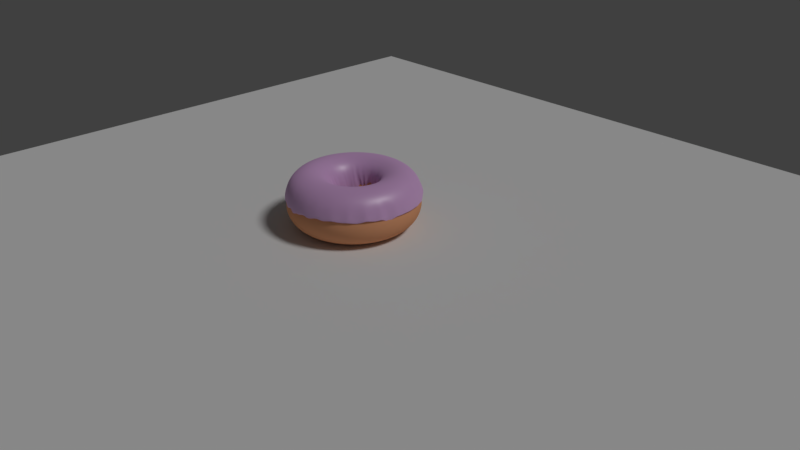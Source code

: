 # Source: drip-donut.blend  (saved by Blender 2.78.0; exported with 4.5.12 LTS)
import bpy
from mathutils import Matrix  # noqa: F401  (used for matrix-valued properties, if any)

bpy.ops.wm.read_factory_settings(use_empty=True)
scene = bpy.context.scene
scene.name = 'Scene'

# ---- collections
col_collection_1 = bpy.data.collections.new('Collection 1'); scene.collection.children.link(col_collection_1)

# ---- materials (node trees are filled in below, after node groups)
mat_material_002 = bpy.data.materials.new('Material.002')
mat_material_002.alpha_threshold = 0.0
mat_material_002.roughness = 0.5
mat_material_001 = bpy.data.materials.new('Material.001')
mat_material_001.alpha_threshold = 0.0
mat_material_001.roughness = 0.5

# ---- material node trees
mat_material_002.use_nodes = True; mat_material_002.node_tree.nodes.clear()
_N = mat_material_002.node_tree.nodes; _L = mat_material_002.node_tree.links
n0 = _N.new('ShaderNodeBsdfDiffuse'); n0.name = 'Diffuse BSDF'; n0.location = (11, 224)
n0.inputs[0].default_value = (0.7672, 0.457, 0.8, 1.0)
n0.inputs[1].default_value = 0.3083
n1 = _N.new('ShaderNodeBsdfAnisotropic'); n1.name = 'Glossy BSDF'; n1.location = (15, 419)
n1.distribution = 'GGX'
n1.inputs[1].default_value = 0.4472
n2 = _N.new('ShaderNodeOutputMaterial'); n2.name = 'Material Output'; n2.location = (471, 318)
n3 = _N.new('ShaderNodeMixShader'); n3.name = 'Mix Shader'; n3.location = (251, 351)
n3.inputs[0].default_value = 0.9
_L.new(n3.outputs[0], n2.inputs[0])
_L.new(n0.outputs[0], n3.inputs[2])
_L.new(n1.outputs[0], n3.inputs[1])
n2.is_active_output = True
mat_material_001.use_nodes = True; mat_material_001.node_tree.nodes.clear()
_N = mat_material_001.node_tree.nodes; _L = mat_material_001.node_tree.links
n0 = _N.new('ShaderNodeOutputMaterial'); n0.name = 'Material Output'; n0.location = (300, 300)
n1 = _N.new('ShaderNodeBsdfDiffuse'); n1.name = 'Diffuse BSDF'; n1.location = (10, 300)
n1.inputs[0].default_value = (0.8, 0.3661, 0.19, 1.0)
_L.new(n1.outputs[0], n0.inputs[0])
n0.is_active_output = True

# ---- world
world_world = bpy.data.worlds.new('World'); scene.world = world_world
world_world.color = (0.05088, 0.05088, 0.05088)
world_world.use_sun_shadow = False
world_world.sun_shadow_jitter_overblur = 0.0
world_world.cycles.sampling_method = 'MANUAL'

# ---- cameras
cam_camera = bpy.data.cameras.new('Camera')
cam_camera.clip_end = 100.0
cam_camera.lens = 35.0
cam_camera.sensor_width = 32.0
cam_camera.sensor_height = 18.0
cam_camera.ortho_scale = 7.314
cam_camera.dof.focus_distance = 0.0

# ---- lights
light_lamp = bpy.data.lights.new('Lamp', 'SUN')
light_lamp.transmission_factor = 0.0
light_lamp.cutoff_distance = 30.0
light_lamp.angle = 0.2033
light_lamp.energy = 1.0
light_lamp.shadow_buffer_clip_start = 1.001
light_lamp.shadow_soft_size = 0.102
light_lamp.shadow_cascade_max_distance = 1000.0

# ---- meshes
me_torus_005 = bpy.data.meshes.new('Torus.005')
me_torus_005.from_pydata([(2.769, 0.4979, 0.2807), (2.734, 0.4828, 0.4857), (2.61, 0.4828, 0.6101), (2.44, 0.4828, 0.6557), (2.27, 0.4828, 0.6101), (2.145, 0.4828, 0.4857), (2.125, 0.5474, 0.235), (2.773, 0.5739, 0.2911), (2.731, 0.5537, 0.4857), (2.607, 0.544, 0.6101), (2.438, 0.5306, 0.6557), (2.268, 0.5173, 0.6101), (2.144, 0.5075, 0.4857), (2.114, 0.5523, 0.2101), (2.763, 0.6499, 0.2855), (2.723, 0.6243, 0.4857), (2.6, 0.6048, 0.6101), (2.432, 0.5782, 0.6557), (2.264, 0.5516, 0.6101), (2.141, 0.5321, 0.4857), (2.103, 0.5667, 0.2807), (2.75, 0.7229, 0.2848), (2.709, 0.6939, 0.4857), (2.588, 0.6649, 0.6101), (2.423, 0.6252, 0.6557), (2.257, 0.5855, 0.6101), (2.136, 0.5564, 0.4857), (2.103, 0.5998, 0.2136), (2.731, 0.7933, 0.2879), (2.69, 0.7623, 0.4857), (2.571, 0.7238, 0.6101), (2.41, 0.6713, 0.6557), (2.248, 0.6187, 0.6101), (2.13, 0.5803, 0.4857), (2.111, 0.638, 0.1937), (2.705, 0.8688, 0.2764), (2.665, 0.8289, 0.4857), (2.55, 0.7813, 0.6101), (2.393, 0.7162, 0.6557), (2.236, 0.6511, 0.6101), (2.121, 0.6035, 0.4857), (2.094, 0.6277, 0.2269), (2.671, 0.9282, 0.2827), (2.635, 0.8934, 0.4857), (2.525, 0.8369, 0.6101), (2.373, 0.7597, 0.6557), (2.222, 0.6825, 0.6101), (2.111, 0.626, 0.4857), (2.093, 0.6711, 0.2002), (2.641, 0.9986, 0.2792), (2.601, 0.9553, 0.4857), (2.495, 0.8903, 0.6101), (2.35, 0.8015, 0.6557), (2.205, 0.7127, 0.6101), (2.099, 0.6476, 0.4857), (2.063, 0.6343, 0.2712), (2.596, 1.056, 0.2728), (2.561, 1.014, 0.4857), (2.461, 0.9412, 0.6101), (2.323, 0.8413, 0.6557), (2.186, 0.7414, 0.6101), (2.085, 0.6682, 0.4857), (2.052, 0.6633, 0.2736), (2.552, 1.108, 0.2979), (2.517, 1.07, 0.4857), (2.423, 0.9893, 0.6101), (2.293, 0.8789, 0.6557), (2.164, 0.7685, 0.6101), (2.07, 0.6877, 0.4857), (2.068, 0.748, 0.2301), (2.498, 1.163, 0.2728), (2.469, 1.122, 0.4857), (2.381, 1.034, 0.6101), (2.261, 0.9141, 0.6557), (2.141, 0.7939, 0.6101), (2.053, 0.7059, 0.4857), (2.045, 0.7435, 0.2387), (2.453, 1.224, 0.2998), (2.417, 1.171, 0.4857), (2.336, 1.076, 0.6101), (2.226, 0.9466, 0.6557), (2.115, 0.8173, 0.6101), (2.034, 0.7227, 0.4857), (2.037, 0.7654, 0.205), (2.392, 1.265, 0.269), (2.361, 1.214, 0.4857), (2.288, 1.114, 0.6101), (2.188, 0.9763, 0.6557), (2.088, 0.8387, 0.6101), (2.015, 0.738, 0.4857), (2.019, 0.7773, 0.1935), (2.326, 1.297, 0.298), (2.302, 1.254, 0.4857), (2.237, 1.148, 0.6101), (2.148, 1.003, 0.6557), (2.059, 0.8579, 0.6101), (1.994, 0.7518, 0.4857), (1.976, 0.739, 0.2581), (2.271, 1.359, 0.2701), (2.24, 1.289, 0.4857), (2.184, 1.178, 0.6101), (2.106, 1.026, 0.6557), (2.029, 0.8748, 0.6101), (1.973, 0.7639, 0.4857), (1.965, 0.7576, 0.2404), (2.194, 1.364, 0.2896), (2.176, 1.318, 0.4857), (2.128, 1.203, 0.6101), (2.063, 1.046, 0.6557), (1.998, 0.8893, 0.6101), (1.95, 0.7743, 0.4857), (1.952, 0.7756, 0.2346), (2.131, 1.418, 0.2674), (2.109, 1.343, 0.4857), (2.071, 1.225, 0.6101), (2.018, 1.063, 0.6557), (1.966, 0.9012, 0.6101), (1.927, 0.7829, 0.4857), (1.938, 0.7966, 0.2216), (2.053, 1.419, 0.2932), (2.041, 1.362, 0.4857), (2.012, 1.241, 0.6101), (1.972, 1.076, 0.6557), (1.932, 0.9106, 0.6101), (1.903, 0.7896, 0.4857), (1.933, 0.8502, 0.2577), (1.984, 1.452, 0.2371), (1.971, 1.376, 0.4857), (1.952, 1.253, 0.6101), (1.925, 1.085, 0.6557), (1.898, 0.9173, 0.6101), (1.879, 0.7944, 0.4857), (1.886, 0.7864, 0.2201), (1.912, 1.459, 0.2101), (1.901, 1.384, 0.4857), (1.891, 1.26, 0.6101), (1.877, 1.091, 0.6557), (1.864, 0.9214, 0.6101), (1.854, 0.7973, 0.4857), (1.889, 0.8241, 0.2147), (1.834, 1.437, 0.2827), (1.83, 1.387, 0.4857), (1.83, 1.263, 0.6101), (1.83, 1.093, 0.6557), (1.83, 0.9228, 0.6101), (1.83, 0.7983, 0.4857), (1.852, 0.7954, 0.1799), (1.769, 1.438, 0.2574), (1.759, 1.384, 0.4857), (1.768, 1.26, 0.6101), (1.782, 1.091, 0.6557), (1.795, 0.9214, 0.6101), (1.805, 0.7973, 0.4857), (1.833, 0.8097, 0.1514), (1.699, 1.412, 0.2679), (1.688, 1.376, 0.4857), (1.708, 1.253, 0.6101), (1.734, 1.085, 0.6557), (1.761, 0.9173, 0.6101), (1.78, 0.7944, 0.4857), (1.835, 0.8376, 0.1761), (1.624, 1.425, 0.2262), (1.618, 1.362, 0.4857), (1.647, 1.241, 0.6101), (1.687, 1.076, 0.6557), (1.727, 0.9106, 0.6101), (1.756, 0.7896, 0.4857), (1.798, 0.8224, 0.2027), (1.547, 1.415, 0.2883), (1.55, 1.343, 0.4857), (1.589, 1.225, 0.6101), (1.641, 1.063, 0.6557), (1.694, 0.9012, 0.6101), (1.732, 0.7829, 0.4857), (1.788, 0.822, 0.2487), (1.489, 1.363, 0.2347), (1.483, 1.318, 0.4857), (1.531, 1.203, 0.6101), (1.596, 1.046, 0.6557), (1.661, 0.8893, 0.6101), (1.709, 0.7743, 0.4857), (1.738, 0.7553, 0.1792), (1.406, 1.357, 0.2684), (1.419, 1.289, 0.4857), (1.475, 1.178, 0.6101), (1.553, 1.026, 0.6557), (1.63, 0.8748, 0.6101), (1.686, 0.7639, 0.4857), (1.74, 0.792, 0.2493), (1.346, 1.29, 0.2541), (1.357, 1.254, 0.4857), (1.422, 1.148, 0.6101), (1.511, 1.003, 0.6557), (1.6, 0.8579, 0.6101), (1.665, 0.7518, 0.4857), (1.723, 0.7756, 0.2013), (1.275, 1.258, 0.281), (1.298, 1.214, 0.4857), (1.371, 1.114, 0.6101), (1.471, 0.9763, 0.6557), (1.571, 0.8387, 0.6101), (1.644, 0.738, 0.4857), (1.696, 0.7475, 0.2424), (1.242, 1.184, 0.2073), (1.242, 1.171, 0.4857), (1.323, 1.076, 0.6101), (1.433, 0.9466, 0.6557), (1.544, 0.8173, 0.6101), (1.625, 0.7227, 0.4857), (1.688, 0.759, 0.2508), (1.167, 1.149, 0.2565), (1.19, 1.122, 0.4857), (1.278, 1.034, 0.6101), (1.398, 0.9141, 0.6557), (1.518, 0.7939, 0.6101), (1.606, 0.7059, 0.4857), (1.675, 0.755, 0.1544), (1.131, 1.081, 0.213), (1.142, 1.07, 0.4857), (1.236, 0.9893, 0.6101), (1.366, 0.8789, 0.6557), (1.495, 0.7685, 0.6101), (1.59, 0.6877, 0.4857), (1.638, 0.6825, 0.2699), (1.064, 1.041, 0.279), (1.098, 1.014, 0.4857), (1.199, 0.9412, 0.6101), (1.336, 0.8413, 0.6557), (1.474, 0.7414, 0.6101), (1.574, 0.6682, 0.4857), (1.632, 0.6769, 0.2386), (1.029, 0.9727, 0.243), (1.058, 0.9553, 0.4857), (1.165, 0.8903, 0.6101), (1.309, 0.8015, 0.6557), (1.454, 0.7127, 0.6101), (1.561, 0.6476, 0.4857), (1.611, 0.6269, 0.216), (0.9819, 0.9044, 0.222), (1.024, 0.8934, 0.4857), (1.135, 0.8369, 0.6101), (1.286, 0.7597, 0.6557), (1.438, 0.6825, 0.6101), (1.548, 0.626, 0.4857), (1.622, 0.6587, 0.2289), (0.9427, 0.8473, 0.2515), (0.994, 0.8289, 0.4857), (1.109, 0.7813, 0.6101), (1.266, 0.7162, 0.6557), (1.423, 0.6511, 0.6101), (1.538, 0.6035, 0.4857), (1.598, 0.6151, 0.2138), (0.9223, 0.7765, 0.2761), (0.9694, 0.7623, 0.4857), (1.088, 0.7238, 0.6101), (1.249, 0.6713, 0.6557), (1.411, 0.6187, 0.6101), (1.529, 0.5803, 0.4857), (1.587, 0.598, 0.25), (0.9084, 0.6927, 0.2524), (0.9501, 0.6939, 0.4857), (1.071, 0.6649, 0.6101), (1.236, 0.6252, 0.6557), (1.402, 0.5855, 0.6101), (1.523, 0.5564, 0.4857), (1.582, 0.5719, 0.2152), (0.8717, 0.6182, 0.2199), (0.9362, 0.6243, 0.4857), (1.059, 0.6048, 0.6101), (1.227, 0.5782, 0.6557), (1.395, 0.5516, 0.6101), (1.518, 0.5321, 0.4857), (1.59, 0.5761, 0.2111), (0.8796, 0.5432, 0.2593), (0.9279, 0.5537, 0.4857), (1.052, 0.544, 0.6101), (1.221, 0.5306, 0.6557), (1.391, 0.5173, 0.6101), (1.515, 0.5075, 0.4857), (1.575, 0.5285, 0.2436), (0.8759, 0.4751, 0.2859), (0.9251, 0.4828, 0.4857), (1.05, 0.4828, 0.6101), (1.22, 0.4828, 0.6557), (1.39, 0.4828, 0.6101), (1.514, 0.4828, 0.4857), (1.568, 0.4946, 0.2411), (0.884, 0.395, 0.2851), (0.9279, 0.4118, 0.4857), (1.052, 0.4216, 0.6101), (1.221, 0.4349, 0.6557), (1.391, 0.4482, 0.6101), (1.515, 0.458, 0.4857), (1.565, 0.4623, 0.2311), (0.8828, 0.3249, 0.2736), (0.9362, 0.3413, 0.4857), (1.059, 0.3607, 0.6101), (1.227, 0.3873, 0.6557), (1.395, 0.4139, 0.6101), (1.518, 0.4334, 0.4857), (1.577, 0.4674, 0.2111), (0.9048, 0.2515, 0.2982), (0.9501, 0.2716, 0.4857), (1.071, 0.3007, 0.6101), (1.236, 0.3404, 0.6557), (1.402, 0.38, 0.6101), (1.523, 0.4091, 0.4857), (1.569, 0.431, 0.2641), (0.9224, 0.1797, 0.2912), (0.9694, 0.2033, 0.4857), (1.088, 0.2417, 0.6101), (1.249, 0.2943, 0.6557), (1.411, 0.3468, 0.6101), (1.529, 0.3853, 0.4857), (1.576, 0.4037, 0.2162), (0.9425, 0.1032, 0.2655), (0.994, 0.1366, 0.4857), (1.109, 0.1843, 0.6101), (1.266, 0.2493, 0.6557), (1.423, 0.3144, 0.6101), (1.538, 0.362, 0.4857), (1.596, 0.4052, 0.2412), (0.9785, 0.03592, 0.2755), (1.024, 0.07215, 0.4857), (1.135, 0.1287, 0.6101), (1.286, 0.2058, 0.6557), (1.438, 0.283, 0.6101), (1.548, 0.3395, 0.4857), (1.596, 0.3696, 0.2374), (1.016, -0.01756, 0.2993), (1.058, 0.01019, 0.4857), (1.165, 0.07521, 0.6101), (1.309, 0.164, 0.6557), (1.454, 0.2529, 0.6101), (1.561, 0.3179, 0.4857), (1.61, 0.3656, 0.2064), (1.054, -0.08472, 0.2775), (1.098, -0.04886, 0.4857), (1.199, 0.02429, 0.6101), (1.336, 0.1242, 0.6557), (1.474, 0.2241, 0.6101), (1.574, 0.2973, 0.4857), (1.629, 0.371, 0.2338), (1.105, -0.1471, 0.284), (1.142, -0.1046, 0.4857), (1.236, -0.02381, 0.6101), (1.366, 0.0866, 0.6557), (1.495, 0.197, 0.6101), (1.59, 0.2778, 0.4857), (1.631, 0.3251, 0.2667), (1.155, -0.199, 0.2861), (1.19, -0.1568, 0.4857), (1.278, -0.06878, 0.6101), (1.398, 0.05143, 0.6557), (1.518, 0.1716, 0.6101), (1.606, 0.2596, 0.4857), (1.648, 0.31, 0.2599), (1.212, -0.2518, 0.2847), (1.242, -0.205, 0.4857), (1.323, -0.1104, 0.6101), (1.433, 0.01892, 0.6557), (1.544, 0.1482, 0.6101), (1.625, 0.2428, 0.4857), (1.669, 0.3141, 0.2235), (1.271, -0.2922, 0.3046), (1.298, -0.249, 0.4857), (1.371, -0.1483, 0.6101), (1.471, -0.01074, 0.6557), (1.571, 0.1268, 0.6101), (1.644, 0.2275, 0.4857), (1.682, 0.2913, 0.2516), (1.333, -0.343, 0.2681), (1.357, -0.2884, 0.4857), (1.422, -0.1823, 0.6101), (1.511, -0.03735, 0.6557), (1.6, 0.1076, 0.6101), (1.665, 0.2137, 0.4857), (1.7, 0.2722, 0.2388), (1.399, -0.3689, 0.3069), (1.419, -0.3231, 0.4857), (1.475, -0.2122, 0.6101), (1.553, -0.06075, 0.6557), (1.63, 0.09072, 0.6101), (1.686, 0.2016, 0.4857), (1.721, 0.2731, 0.2388), (1.465, -0.4103, 0.2674), (1.483, -0.3528, 0.4857), (1.531, -0.2379, 0.6101), (1.596, -0.0808, 0.6557), (1.661, 0.07626, 0.6101), (1.709, 0.1912, 0.4857), (1.728, 0.2368, 0.2668), (1.535, -0.438, 0.2627), (1.55, -0.3774, 0.4857), (1.589, -0.2591, 0.6101), (1.641, -0.09738, 0.6557), (1.694, 0.0643, 0.6101), (1.732, 0.1827, 0.4857), (1.755, 0.2445, 0.2831), (1.608, -0.4453, 0.3044), (1.618, -0.3967, 0.4857), (1.647, -0.2757, 0.6101), (1.687, -0.1104, 0.6557), (1.727, 0.05492, 0.6101), (1.756, 0.1759, 0.4857), (1.77, 0.2242, 0.2719), (1.679, -0.4784, 0.2382), (1.688, -0.4106, 0.4857), (1.708, -0.2876, 0.6101), (1.734, -0.1197, 0.6557), (1.761, 0.04818, 0.6101), (1.78, 0.1711, 0.4857), (1.803, 0.2471, 0.2423), (1.754, -0.4746, 0.2805), (1.759, -0.4189, 0.4857), (1.768, -0.2948, 0.6101), (1.782, -0.1254, 0.6557), (1.795, 0.04412, 0.6101), (1.805, 0.1682, 0.4857), (1.816, 0.2302, 0.2512), (1.829, -0.4784, 0.2778), (1.83, -0.4217, 0.4857), (1.83, -0.2972, 0.6101), (1.83, -0.1272, 0.6557), (1.83, 0.04276, 0.6101), (1.83, 0.1672, 0.4857), (1.842, 0.2461, 0.2723), (1.904, -0.4666, 0.308), (1.901, -0.4189, 0.4857), (1.891, -0.2948, 0.6101), (1.877, -0.1254, 0.6557), (1.864, 0.04412, 0.6101), (1.854, 0.1682, 0.4857), (1.866, 0.2553, 0.2453), (1.977, -0.4666, 0.2781), (1.971, -0.4106, 0.4857), (1.952, -0.2876, 0.6101), (1.925, -0.1197, 0.6557), (1.898, 0.04818, 0.6101), (1.879, 0.1711, 0.4857), (1.893, 0.2644, 0.2197), (2.051, -0.4475, 0.2934), (2.041, -0.3967, 0.4857), (2.012, -0.2757, 0.6101), (1.972, -0.1104, 0.6557), (1.932, 0.05492, 0.6101), (1.903, 0.1759, 0.4857), (1.893, 0.2193, 0.2753), (2.123, -0.4207, 0.3157), (2.109, -0.3774, 0.4857), (2.071, -0.2591, 0.6101), (2.018, -0.09738, 0.6557), (1.966, 0.0643, 0.6101), (1.927, 0.1827, 0.4857), (1.92, 0.2505, 0.2734), (2.191, -0.3986, 0.2913), (2.176, -0.3528, 0.4857), (2.128, -0.2379, 0.6101), (2.063, -0.0808, 0.6557), (1.998, 0.07626, 0.6101), (1.95, 0.1912, 0.4857), (1.936, 0.2388, 0.2704), (2.259, -0.3661, 0.3001), (2.24, -0.3231, 0.4857), (2.184, -0.2122, 0.6101), (2.106, -0.06075, 0.6557), (2.029, 0.09072, 0.6101), (1.973, 0.2016, 0.4857), (1.954, 0.2561, 0.28), (2.326, -0.3278, 0.3126), (2.302, -0.2884, 0.4857), (2.237, -0.1823, 0.6101), (2.148, -0.03735, 0.6557), (2.059, 0.1076, 0.6101), (1.994, 0.2137, 0.4857), (1.974, 0.2736, 0.2468), (2.382, -0.2803, 0.2937), (2.361, -0.249, 0.4857), (2.288, -0.1483, 0.6101), (2.188, -0.01074, 0.6557), (2.088, 0.1268, 0.6101), (2.015, 0.2275, 0.4857), (1.995, 0.2826, 0.282), (2.438, -0.2308, 0.2904), (2.417, -0.205, 0.4857), (2.336, -0.1104, 0.6101), (2.226, 0.01892, 0.6557), (2.115, 0.1482, 0.6101), (2.034, 0.2428, 0.4857), (2.008, 0.3034, 0.2845), (2.497, -0.1874, 0.2946), (2.469, -0.1568, 0.4857), (2.381, -0.06878, 0.6101), (2.261, 0.05143, 0.6557), (2.141, 0.1716, 0.6101), (2.053, 0.2596, 0.4857), (2.021, 0.2928, 0.2853), (2.539, -0.1212, 0.2769), (2.517, -0.1046, 0.4857), (2.423, -0.02381, 0.6101), (2.293, 0.0866, 0.6557), (2.164, 0.197, 0.6101), (2.07, 0.2778, 0.4857), (2.049, 0.365, 0.2664), (2.587, -0.06374, 0.2832), (2.561, -0.04886, 0.4857), (2.461, 0.02429, 0.6101), (2.323, 0.1242, 0.6557), (2.186, 0.2241, 0.6101), (2.085, 0.2973, 0.4857), (2.068, 0.3741, 0.2699), (2.639, -0.01286, 0.3136), (2.601, 0.01019, 0.4857), (2.495, 0.07521, 0.6101), (2.35, 0.164, 0.6557), (2.205, 0.2529, 0.6101), (2.099, 0.3179, 0.4857), (2.063, 0.3606, 0.2423), (2.67, 0.0573, 0.2999), (2.635, 0.07215, 0.4857), (2.525, 0.1287, 0.6101), (2.373, 0.2058, 0.6557), (2.222, 0.283, 0.6101), (2.111, 0.3395, 0.4857), (2.085, 0.3999, 0.2685), (2.697, 0.1304, 0.2854), (2.665, 0.1366, 0.4857), (2.55, 0.1843, 0.6101), (2.393, 0.2493, 0.6557), (2.236, 0.3144, 0.6101), (2.121, 0.362, 0.4857), (2.092, 0.4329, 0.2374), (2.731, 0.1919, 0.3085), (2.69, 0.2033, 0.4857), (2.571, 0.2417, 0.6101), (2.41, 0.2943, 0.6557), (2.248, 0.3468, 0.6101), (2.13, 0.3853, 0.4857), (2.106, 0.4612, 0.2088), (2.726, 0.2901, 0.237), (2.709, 0.2716, 0.4857), (2.588, 0.3007, 0.6101), (2.423, 0.3404, 0.6557), (2.257, 0.38, 0.6101), (2.136, 0.4091, 0.4857), (2.099, 0.4522, 0.2623), (2.75, 0.3569, 0.26), (2.723, 0.3413, 0.4857), (2.6, 0.3607, 0.6101), (2.432, 0.3873, 0.6557), (2.264, 0.4139, 0.6101), (2.141, 0.4334, 0.4857), (2.12, 0.5064, 0.2745), (2.771, 0.4214, 0.292), (2.731, 0.4118, 0.4857), (2.607, 0.4216, 0.6101), (2.438, 0.4349, 0.6557), (2.268, 0.4482, 0.6101), (2.144, 0.458, 0.4857), (2.096, 0.4838, 0.2694)], [], [(0, 7, 8, 1), (1, 8, 9, 2), (2, 9, 10, 3), (3, 10, 11, 4), (4, 11, 12, 5), (5, 12, 13, 6), (7, 14, 15, 8), (8, 15, 16, 9), (9, 16, 17, 10), (10, 17, 18, 11), (11, 18, 19, 12), (12, 19, 20, 13), (14, 21, 22, 15), (15, 22, 23, 16), (16, 23, 24, 17), (17, 24, 25, 18), (18, 25, 26, 19), (19, 26, 27, 20), (21, 28, 29, 22), (22, 29, 30, 23), (23, 30, 31, 24), (24, 31, 32, 25), (25, 32, 33, 26), (26, 33, 34, 27), (28, 35, 36, 29), (29, 36, 37, 30), (30, 37, 38, 31), (31, 38, 39, 32), (32, 39, 40, 33), (33, 40, 41, 34), (35, 42, 43, 36), (36, 43, 44, 37), (37, 44, 45, 38), (38, 45, 46, 39), (39, 46, 47, 40), (40, 47, 48, 41), (42, 49, 50, 43), (43, 50, 51, 44), (44, 51, 52, 45), (45, 52, 53, 46), (46, 53, 54, 47), (47, 54, 55, 48), (49, 56, 57, 50), (50, 57, 58, 51), (51, 58, 59, 52), (52, 59, 60, 53), (53, 60, 61, 54), (54, 61, 62, 55), (56, 63, 64, 57), (57, 64, 65, 58), (58, 65, 66, 59), (59, 66, 67, 60), (60, 67, 68, 61), (61, 68, 69, 62), (63, 70, 71, 64), (64, 71, 72, 65), (65, 72, 73, 66), (66, 73, 74, 67), (67, 74, 75, 68), (68, 75, 76, 69), (70, 77, 78, 71), (71, 78, 79, 72), (72, 79, 80, 73), (73, 80, 81, 74), (74, 81, 82, 75), (75, 82, 83, 76), (77, 84, 85, 78), (78, 85, 86, 79), (79, 86, 87, 80), (80, 87, 88, 81), (81, 88, 89, 82), (82, 89, 90, 83), (84, 91, 92, 85), (85, 92, 93, 86), (86, 93, 94, 87), (87, 94, 95, 88), (88, 95, 96, 89), (89, 96, 97, 90), (91, 98, 99, 92), (92, 99, 100, 93), (93, 100, 101, 94), (94, 101, 102, 95), (95, 102, 103, 96), (96, 103, 104, 97), (98, 105, 106, 99), (99, 106, 107, 100), (100, 107, 108, 101), (101, 108, 109, 102), (102, 109, 110, 103), (103, 110, 111, 104), (105, 112, 113, 106), (106, 113, 114, 107), (107, 114, 115, 108), (108, 115, 116, 109), (109, 116, 117, 110), (110, 117, 118, 111), (112, 119, 120, 113), (113, 120, 121, 114), (114, 121, 122, 115), (115, 122, 123, 116), (116, 123, 124, 117), (117, 124, 125, 118), (119, 126, 127, 120), (120, 127, 128, 121), (121, 128, 129, 122), (122, 129, 130, 123), (123, 130, 131, 124), (124, 131, 132, 125), (126, 133, 134, 127), (127, 134, 135, 128), (128, 135, 136, 129), (129, 136, 137, 130), (130, 137, 138, 131), (131, 138, 139, 132), (133, 140, 141, 134), (134, 141, 142, 135), (135, 142, 143, 136), (136, 143, 144, 137), (137, 144, 145, 138), (138, 145, 146, 139), (140, 147, 148, 141), (141, 148, 149, 142), (142, 149, 150, 143), (143, 150, 151, 144), (144, 151, 152, 145), (145, 152, 153, 146), (147, 154, 155, 148), (148, 155, 156, 149), (149, 156, 157, 150), (150, 157, 158, 151), (151, 158, 159, 152), (152, 159, 160, 153), (154, 161, 162, 155), (155, 162, 163, 156), (156, 163, 164, 157), (157, 164, 165, 158), (158, 165, 166, 159), (159, 166, 167, 160), (161, 168, 169, 162), (162, 169, 170, 163), (163, 170, 171, 164), (164, 171, 172, 165), (165, 172, 173, 166), (166, 173, 174, 167), (168, 175, 176, 169), (169, 176, 177, 170), (170, 177, 178, 171), (171, 178, 179, 172), (172, 179, 180, 173), (173, 180, 181, 174), (175, 182, 183, 176), (176, 183, 184, 177), (177, 184, 185, 178), (178, 185, 186, 179), (179, 186, 187, 180), (180, 187, 188, 181), (182, 189, 190, 183), (183, 190, 191, 184), (184, 191, 192, 185), (185, 192, 193, 186), (186, 193, 194, 187), (187, 194, 195, 188), (189, 196, 197, 190), (190, 197, 198, 191), (191, 198, 199, 192), (192, 199, 200, 193), (193, 200, 201, 194), (194, 201, 202, 195), (196, 203, 204, 197), (197, 204, 205, 198), (198, 205, 206, 199), (199, 206, 207, 200), (200, 207, 208, 201), (201, 208, 209, 202), (203, 210, 211, 204), (204, 211, 212, 205), (205, 212, 213, 206), (206, 213, 214, 207), (207, 214, 215, 208), (208, 215, 216, 209), (210, 217, 218, 211), (211, 218, 219, 212), (212, 219, 220, 213), (213, 220, 221, 214), (214, 221, 222, 215), (215, 222, 223, 216), (217, 224, 225, 218), (218, 225, 226, 219), (219, 226, 227, 220), (220, 227, 228, 221), (221, 228, 229, 222), (222, 229, 230, 223), (224, 231, 232, 225), (225, 232, 233, 226), (226, 233, 234, 227), (227, 234, 235, 228), (228, 235, 236, 229), (229, 236, 237, 230), (231, 238, 239, 232), (232, 239, 240, 233), (233, 240, 241, 234), (234, 241, 242, 235), (235, 242, 243, 236), (236, 243, 244, 237), (238, 245, 246, 239), (239, 246, 247, 240), (240, 247, 248, 241), (241, 248, 249, 242), (242, 249, 250, 243), (243, 250, 251, 244), (245, 252, 253, 246), (246, 253, 254, 247), (247, 254, 255, 248), (248, 255, 256, 249), (249, 256, 257, 250), (250, 257, 258, 251), (252, 259, 260, 253), (253, 260, 261, 254), (254, 261, 262, 255), (255, 262, 263, 256), (256, 263, 264, 257), (257, 264, 265, 258), (259, 266, 267, 260), (260, 267, 268, 261), (261, 268, 269, 262), (262, 269, 270, 263), (263, 270, 271, 264), (264, 271, 272, 265), (266, 273, 274, 267), (267, 274, 275, 268), (268, 275, 276, 269), (269, 276, 277, 270), (270, 277, 278, 271), (271, 278, 279, 272), (273, 280, 281, 274), (274, 281, 282, 275), (275, 282, 283, 276), (276, 283, 284, 277), (277, 284, 285, 278), (278, 285, 286, 279), (280, 287, 288, 281), (281, 288, 289, 282), (282, 289, 290, 283), (283, 290, 291, 284), (284, 291, 292, 285), (285, 292, 293, 286), (287, 294, 295, 288), (288, 295, 296, 289), (289, 296, 297, 290), (290, 297, 298, 291), (291, 298, 299, 292), (292, 299, 300, 293), (294, 301, 302, 295), (295, 302, 303, 296), (296, 303, 304, 297), (297, 304, 305, 298), (298, 305, 306, 299), (299, 306, 307, 300), (301, 308, 309, 302), (302, 309, 310, 303), (303, 310, 311, 304), (304, 311, 312, 305), (305, 312, 313, 306), (306, 313, 314, 307), (308, 315, 316, 309), (309, 316, 317, 310), (310, 317, 318, 311), (311, 318, 319, 312), (312, 319, 320, 313), (313, 320, 321, 314), (315, 322, 323, 316), (316, 323, 324, 317), (317, 324, 325, 318), (318, 325, 326, 319), (319, 326, 327, 320), (320, 327, 328, 321), (322, 329, 330, 323), (323, 330, 331, 324), (324, 331, 332, 325), (325, 332, 333, 326), (326, 333, 334, 327), (327, 334, 335, 328), (329, 336, 337, 330), (330, 337, 338, 331), (331, 338, 339, 332), (332, 339, 340, 333), (333, 340, 341, 334), (334, 341, 342, 335), (336, 343, 344, 337), (337, 344, 345, 338), (338, 345, 346, 339), (339, 346, 347, 340), (340, 347, 348, 341), (341, 348, 349, 342), (343, 350, 351, 344), (344, 351, 352, 345), (345, 352, 353, 346), (346, 353, 354, 347), (347, 354, 355, 348), (348, 355, 356, 349), (350, 357, 358, 351), (351, 358, 359, 352), (352, 359, 360, 353), (353, 360, 361, 354), (354, 361, 362, 355), (355, 362, 363, 356), (357, 364, 365, 358), (358, 365, 366, 359), (359, 366, 367, 360), (360, 367, 368, 361), (361, 368, 369, 362), (362, 369, 370, 363), (364, 371, 372, 365), (365, 372, 373, 366), (366, 373, 374, 367), (367, 374, 375, 368), (368, 375, 376, 369), (369, 376, 377, 370), (371, 378, 379, 372), (372, 379, 380, 373), (373, 380, 381, 374), (374, 381, 382, 375), (375, 382, 383, 376), (376, 383, 384, 377), (378, 385, 386, 379), (379, 386, 387, 380), (380, 387, 388, 381), (381, 388, 389, 382), (382, 389, 390, 383), (383, 390, 391, 384), (385, 392, 393, 386), (386, 393, 394, 387), (387, 394, 395, 388), (388, 395, 396, 389), (389, 396, 397, 390), (390, 397, 398, 391), (392, 399, 400, 393), (393, 400, 401, 394), (394, 401, 402, 395), (395, 402, 403, 396), (396, 403, 404, 397), (397, 404, 405, 398), (399, 406, 407, 400), (400, 407, 408, 401), (401, 408, 409, 402), (402, 409, 410, 403), (403, 410, 411, 404), (404, 411, 412, 405), (406, 413, 414, 407), (407, 414, 415, 408), (408, 415, 416, 409), (409, 416, 417, 410), (410, 417, 418, 411), (411, 418, 419, 412), (413, 420, 421, 414), (414, 421, 422, 415), (415, 422, 423, 416), (416, 423, 424, 417), (417, 424, 425, 418), (418, 425, 426, 419), (420, 427, 428, 421), (421, 428, 429, 422), (422, 429, 430, 423), (423, 430, 431, 424), (424, 431, 432, 425), (425, 432, 433, 426), (427, 434, 435, 428), (428, 435, 436, 429), (429, 436, 437, 430), (430, 437, 438, 431), (431, 438, 439, 432), (432, 439, 440, 433), (434, 441, 442, 435), (435, 442, 443, 436), (436, 443, 444, 437), (437, 444, 445, 438), (438, 445, 446, 439), (439, 446, 447, 440), (441, 448, 449, 442), (442, 449, 450, 443), (443, 450, 451, 444), (444, 451, 452, 445), (445, 452, 453, 446), (446, 453, 454, 447), (448, 455, 456, 449), (449, 456, 457, 450), (450, 457, 458, 451), (451, 458, 459, 452), (452, 459, 460, 453), (453, 460, 461, 454), (455, 462, 463, 456), (456, 463, 464, 457), (457, 464, 465, 458), (458, 465, 466, 459), (459, 466, 467, 460), (460, 467, 468, 461), (462, 469, 470, 463), (463, 470, 471, 464), (464, 471, 472, 465), (465, 472, 473, 466), (466, 473, 474, 467), (467, 474, 475, 468), (469, 476, 477, 470), (470, 477, 478, 471), (471, 478, 479, 472), (472, 479, 480, 473), (473, 480, 481, 474), (474, 481, 482, 475), (476, 483, 484, 477), (477, 484, 485, 478), (478, 485, 486, 479), (479, 486, 487, 480), (480, 487, 488, 481), (481, 488, 489, 482), (483, 490, 491, 484), (484, 491, 492, 485), (485, 492, 493, 486), (486, 493, 494, 487), (487, 494, 495, 488), (488, 495, 496, 489), (490, 497, 498, 491), (491, 498, 499, 492), (492, 499, 500, 493), (493, 500, 501, 494), (494, 501, 502, 495), (495, 502, 503, 496), (497, 504, 505, 498), (498, 505, 506, 499), (499, 506, 507, 500), (500, 507, 508, 501), (501, 508, 509, 502), (502, 509, 510, 503), (504, 511, 512, 505), (505, 512, 513, 506), (506, 513, 514, 507), (507, 514, 515, 508), (508, 515, 516, 509), (509, 516, 517, 510), (511, 518, 519, 512), (512, 519, 520, 513), (513, 520, 521, 514), (514, 521, 522, 515), (515, 522, 523, 516), (516, 523, 524, 517), (518, 525, 526, 519), (519, 526, 527, 520), (520, 527, 528, 521), (521, 528, 529, 522), (522, 529, 530, 523), (523, 530, 531, 524), (525, 532, 533, 526), (526, 533, 534, 527), (527, 534, 535, 528), (528, 535, 536, 529), (529, 536, 537, 530), (530, 537, 538, 531), (532, 539, 540, 533), (533, 540, 541, 534), (534, 541, 542, 535), (535, 542, 543, 536), (536, 543, 544, 537), (537, 544, 545, 538), (539, 546, 547, 540), (540, 547, 548, 541), (541, 548, 549, 542), (542, 549, 550, 543), (543, 550, 551, 544), (544, 551, 552, 545), (546, 553, 554, 547), (547, 554, 555, 548), (548, 555, 556, 549), (549, 556, 557, 550), (550, 557, 558, 551), (551, 558, 559, 552), (553, 0, 1, 554), (554, 1, 2, 555), (555, 2, 3, 556), (556, 3, 4, 557), (557, 4, 5, 558), (558, 5, 6, 559)])
me_torus_005.polygons.foreach_set('use_smooth', [True] * 480)
me_torus_005.materials.append(mat_material_002)
me_torus_005.use_remesh_preserve_volume = False
me_torus_005.use_remesh_preserve_attributes = False
me_torus_005.use_mirror_vertex_groups = False
me_torus_005.update()
me_torus_002 = bpy.data.meshes.new('Torus.002')
me_torus_002.from_pydata([(0.95, 0.0, 0.0), (0.9044, 0.0, 0.17), (0.78, 0.0, 0.2944), (0.61, 0.0, 0.34), (0.44, 0.0, 0.2944), (0.3156, 0.0, 0.17), (0.27, 0.0, 4.164e-17), (0.3156, 0.0, -0.17), (0.44, 0.0, -0.2944), (0.61, 0.0, -0.34), (0.78, 0.0, -0.2944), (0.9044, 0.0, -0.17), (0.9471, 0.07454, 0.0), (0.9017, 0.07096, 0.17), (0.7776, 0.0612, 0.2944), (0.6081, 0.04786, 0.34), (0.4386, 0.03452, 0.2944), (0.3146, 0.02476, 0.17), (0.2692, 0.02118, 4.164e-17), (0.3146, 0.02476, -0.17), (0.4386, 0.03452, -0.2944), (0.6081, 0.04786, -0.34), (0.7776, 0.0612, -0.2944), (0.9017, 0.07096, -0.17), (0.9383, 0.1486, 0.0), (0.8933, 0.1415, 0.17), (0.7704, 0.122, 0.2944), (0.6025, 0.09543, 0.34), (0.4346, 0.06883, 0.2944), (0.3117, 0.04936, 0.17), (0.2667, 0.04224, 4.164e-17), (0.3117, 0.04936, -0.17), (0.4346, 0.06883, -0.2944), (0.6025, 0.09543, -0.34), (0.7704, 0.122, -0.2944), (0.8933, 0.1415, -0.17), (0.9238, 0.2218, 0.0), (0.8795, 0.2111, 0.17), (0.7584, 0.1821, 0.2944), (0.5931, 0.1424, 0.34), (0.4278, 0.1027, 0.2944), (0.3068, 0.07366, 0.17), (0.2625, 0.06303, 4.164e-17), (0.3068, 0.07366, -0.17), (0.4278, 0.1027, -0.2944), (0.5931, 0.1424, -0.34), (0.7584, 0.1821, -0.2944), (0.8795, 0.2111, -0.17), (0.9035, 0.2936, 0.0), (0.8602, 0.2795, 0.17), (0.7418, 0.241, 0.2944), (0.5801, 0.1885, 0.34), (0.4185, 0.136, 0.2944), (0.3001, 0.09751, 0.17), (0.2568, 0.08343, 4.164e-17), (0.3001, 0.09751, -0.17), (0.4185, 0.136, -0.2944), (0.5801, 0.1885, -0.34), (0.7418, 0.241, -0.2944), (0.8602, 0.2795, -0.17), (0.8777, 0.3635, 0.0), (0.8356, 0.3461, 0.17), (0.7206, 0.2985, 0.2944), (0.5636, 0.2334, 0.34), (0.4065, 0.1684, 0.2944), (0.2915, 0.1208, 0.17), (0.2494, 0.1033, 4.164e-17), (0.2915, 0.1208, -0.17), (0.4065, 0.1684, -0.2944), (0.5636, 0.2334, -0.34), (0.7206, 0.2985, -0.2944), (0.8356, 0.3461, -0.17), (0.8465, 0.4313, 0.0), (0.8059, 0.4106, 0.17), (0.695, 0.3541, 0.2944), (0.5435, 0.2769, 0.34), (0.392, 0.1998, 0.2944), (0.2812, 0.1433, 0.17), (0.2406, 0.1226, 4.164e-17), (0.2812, 0.1433, -0.17), (0.392, 0.1998, -0.2944), (0.5435, 0.2769, -0.34), (0.695, 0.3541, -0.2944), (0.8059, 0.4106, -0.17), (0.81, 0.4964, 0.0), (0.7712, 0.4726, 0.17), (0.6651, 0.4075, 0.2944), (0.5201, 0.3187, 0.34), (0.3752, 0.2299, 0.2944), (0.2691, 0.1649, 0.17), (0.2302, 0.1411, 4.164e-17), (0.2691, 0.1649, -0.17), (0.3752, 0.2299, -0.2944), (0.5201, 0.3187, -0.34), (0.6651, 0.4075, -0.2944), (0.7712, 0.4726, -0.17), (0.7686, 0.5584, 0.0), (0.7317, 0.5316, 0.17), (0.631, 0.4585, 0.2944), (0.4935, 0.3585, 0.34), (0.356, 0.2586, 0.2944), (0.2553, 0.1855, 0.17), (0.2184, 0.1587, 4.164e-17), (0.2553, 0.1855, -0.17), (0.356, 0.2586, -0.2944), (0.4935, 0.3585, -0.34), (0.631, 0.4585, -0.2944), (0.7317, 0.5316, -0.17), (0.7224, 0.617, 0.0), (0.6877, 0.5874, 0.17), (0.5931, 0.5066, 0.2944), (0.4638, 0.3962, 0.34), (0.3346, 0.2858, 0.2944), (0.2399, 0.2049, 0.17), (0.2053, 0.1754, 4.164e-17), (0.2399, 0.2049, -0.17), (0.3346, 0.2858, -0.2944), (0.4638, 0.3962, -0.34), (0.5931, 0.5066, -0.2944), (0.6877, 0.5874, -0.17), (0.6718, 0.6718, 0.0), (0.6395, 0.6395, 0.17), (0.5515, 0.5515, 0.2944), (0.4313, 0.4313, 0.34), (0.3111, 0.3111, 0.2944), (0.2231, 0.2231, 0.17), (0.1909, 0.1909, 4.164e-17), (0.2231, 0.2231, -0.17), (0.3111, 0.3111, -0.2944), (0.4313, 0.4313, -0.34), (0.5515, 0.5515, -0.2944), (0.6395, 0.6395, -0.17), (0.617, 0.7224, 0.0), (0.5874, 0.6877, 0.17), (0.5066, 0.5931, 0.2944), (0.3962, 0.4638, 0.34), (0.2858, 0.3346, 0.2944), (0.2049, 0.2399, 0.17), (0.1754, 0.2053, 4.164e-17), (0.2049, 0.2399, -0.17), (0.2858, 0.3346, -0.2944), (0.3962, 0.4638, -0.34), (0.5066, 0.5931, -0.2944), (0.5874, 0.6877, -0.17), (0.5584, 0.7686, 0.0), (0.5316, 0.7317, 0.17), (0.4585, 0.631, 0.2944), (0.3585, 0.4935, 0.34), (0.2586, 0.356, 0.2944), (0.1855, 0.2553, 0.17), (0.1587, 0.2184, 4.164e-17), (0.1855, 0.2553, -0.17), (0.2586, 0.356, -0.2944), (0.3585, 0.4935, -0.34), (0.4585, 0.631, -0.2944), (0.5316, 0.7317, -0.17), (0.4964, 0.81, 0.0), (0.4726, 0.7712, 0.17), (0.4075, 0.6651, 0.2944), (0.3187, 0.5201, 0.34), (0.2299, 0.3752, 0.2944), (0.1649, 0.2691, 0.17), (0.1411, 0.2302, 4.164e-17), (0.1649, 0.2691, -0.17), (0.2299, 0.3752, -0.2944), (0.3187, 0.5201, -0.34), (0.4075, 0.6651, -0.2944), (0.4726, 0.7712, -0.17), (0.4313, 0.8465, 0.0), (0.4106, 0.8059, 0.17), (0.3541, 0.695, 0.2944), (0.2769, 0.5435, 0.34), (0.1998, 0.392, 0.2944), (0.1433, 0.2812, 0.17), (0.1226, 0.2406, 4.164e-17), (0.1433, 0.2812, -0.17), (0.1998, 0.392, -0.2944), (0.2769, 0.5435, -0.34), (0.3541, 0.695, -0.2944), (0.4106, 0.8059, -0.17), (0.3635, 0.8777, 0.0), (0.3461, 0.8356, 0.17), (0.2985, 0.7206, 0.2944), (0.2334, 0.5636, 0.34), (0.1684, 0.4065, 0.2944), (0.1208, 0.2915, 0.17), (0.1033, 0.2494, 4.164e-17), (0.1208, 0.2915, -0.17), (0.1684, 0.4065, -0.2944), (0.2334, 0.5636, -0.34), (0.2985, 0.7206, -0.2944), (0.3461, 0.8356, -0.17), (0.2936, 0.9035, 0.0), (0.2795, 0.8602, 0.17), (0.241, 0.7418, 0.2944), (0.1885, 0.5801, 0.34), (0.136, 0.4185, 0.2944), (0.09751, 0.3001, 0.17), (0.08343, 0.2568, 4.164e-17), (0.09751, 0.3001, -0.17), (0.136, 0.4185, -0.2944), (0.1885, 0.5801, -0.34), (0.241, 0.7418, -0.2944), (0.2795, 0.8602, -0.17), (0.2218, 0.9238, 0.0), (0.2111, 0.8795, 0.17), (0.1821, 0.7584, 0.2944), (0.1424, 0.5931, 0.34), (0.1027, 0.4278, 0.2944), (0.07366, 0.3068, 0.17), (0.06303, 0.2625, 4.164e-17), (0.07366, 0.3068, -0.17), (0.1027, 0.4278, -0.2944), (0.1424, 0.5931, -0.34), (0.1821, 0.7584, -0.2944), (0.2111, 0.8795, -0.17), (0.1486, 0.9383, 0.0), (0.1415, 0.8933, 0.17), (0.122, 0.7704, 0.2944), (0.09543, 0.6025, 0.34), (0.06883, 0.4346, 0.2944), (0.04936, 0.3117, 0.17), (0.04224, 0.2667, 4.164e-17), (0.04936, 0.3117, -0.17), (0.06883, 0.4346, -0.2944), (0.09543, 0.6025, -0.34), (0.122, 0.7704, -0.2944), (0.1415, 0.8933, -0.17), (0.07454, 0.9471, 0.0), (0.07096, 0.9017, 0.17), (0.0612, 0.7776, 0.2944), (0.04786, 0.6081, 0.34), (0.03452, 0.4386, 0.2944), (0.02476, 0.3146, 0.17), (0.02118, 0.2692, 4.164e-17), (0.02476, 0.3146, -0.17), (0.03452, 0.4386, -0.2944), (0.04786, 0.6081, -0.34), (0.0612, 0.7776, -0.2944), (0.07096, 0.9017, -0.17), (8.941e-08, 0.95, 0.0), (8.941e-08, 0.9044, 0.17), (5.96e-08, 0.78, 0.2944), (2.98e-08, 0.61, 0.34), (4.47e-08, 0.44, 0.2944), (1.49e-08, 0.3156, 0.17), (1.49e-08, 0.27, 4.164e-17), (1.49e-08, 0.3156, -0.17), (4.47e-08, 0.44, -0.2944), (2.98e-08, 0.61, -0.34), (5.96e-08, 0.78, -0.2944), (8.941e-08, 0.9044, -0.17), (-0.07454, 0.9471, 0.0), (-0.07096, 0.9017, 0.17), (-0.0612, 0.7776, 0.2944), (-0.04786, 0.6081, 0.34), (-0.03452, 0.4386, 0.2944), (-0.02476, 0.3146, 0.17), (-0.02118, 0.2692, 4.164e-17), (-0.02476, 0.3146, -0.17), (-0.03452, 0.4386, -0.2944), (-0.04786, 0.6081, -0.34), (-0.0612, 0.7776, -0.2944), (-0.07096, 0.9017, -0.17), (-0.1486, 0.9383, 0.0), (-0.1415, 0.8933, 0.17), (-0.122, 0.7704, 0.2944), (-0.09543, 0.6025, 0.34), (-0.06883, 0.4346, 0.2944), (-0.04936, 0.3117, 0.17), (-0.04224, 0.2667, 4.164e-17), (-0.04936, 0.3117, -0.17), (-0.06883, 0.4346, -0.2944), (-0.09543, 0.6025, -0.34), (-0.122, 0.7704, -0.2944), (-0.1415, 0.8933, -0.17), (-0.2218, 0.9238, 0.0), (-0.2111, 0.8795, 0.17), (-0.1821, 0.7584, 0.2944), (-0.1424, 0.5931, 0.34), (-0.1027, 0.4278, 0.2944), (-0.07366, 0.3068, 0.17), (-0.06303, 0.2625, 4.164e-17), (-0.07366, 0.3068, -0.17), (-0.1027, 0.4278, -0.2944), (-0.1424, 0.5931, -0.34), (-0.1821, 0.7584, -0.2944), (-0.2111, 0.8795, -0.17), (-0.2936, 0.9035, 0.0), (-0.2795, 0.8602, 0.17), (-0.241, 0.7418, 0.2944), (-0.1885, 0.5801, 0.34), (-0.136, 0.4185, 0.2944), (-0.09751, 0.3001, 0.17), (-0.08343, 0.2568, 4.164e-17), (-0.09751, 0.3001, -0.17), (-0.136, 0.4185, -0.2944), (-0.1885, 0.5801, -0.34), (-0.241, 0.7418, -0.2944), (-0.2795, 0.8602, -0.17), (-0.3635, 0.8777, 0.0), (-0.3461, 0.8356, 0.17), (-0.2985, 0.7206, 0.2944), (-0.2334, 0.5636, 0.34), (-0.1684, 0.4065, 0.2944), (-0.1208, 0.2915, 0.17), (-0.1033, 0.2494, 4.164e-17), (-0.1208, 0.2915, -0.17), (-0.1684, 0.4065, -0.2944), (-0.2334, 0.5636, -0.34), (-0.2985, 0.7206, -0.2944), (-0.3461, 0.8356, -0.17), (-0.4313, 0.8465, 0.0), (-0.4106, 0.8059, 0.17), (-0.3541, 0.695, 0.2944), (-0.2769, 0.5435, 0.34), (-0.1998, 0.392, 0.2944), (-0.1433, 0.2812, 0.17), (-0.1226, 0.2406, 4.164e-17), (-0.1433, 0.2812, -0.17), (-0.1998, 0.392, -0.2944), (-0.2769, 0.5435, -0.34), (-0.3541, 0.695, -0.2944), (-0.4106, 0.8059, -0.17), (-0.4964, 0.81, 0.0), (-0.4726, 0.7712, 0.17), (-0.4075, 0.6651, 0.2944), (-0.3187, 0.5201, 0.34), (-0.2299, 0.3752, 0.2944), (-0.1649, 0.2691, 0.17), (-0.1411, 0.2302, 4.164e-17), (-0.1649, 0.2691, -0.17), (-0.2299, 0.3752, -0.2944), (-0.3187, 0.5201, -0.34), (-0.4075, 0.6651, -0.2944), (-0.4726, 0.7712, -0.17), (-0.5584, 0.7686, 0.0), (-0.5316, 0.7317, 0.17), (-0.4585, 0.631, 0.2944), (-0.3585, 0.4935, 0.34), (-0.2586, 0.356, 0.2944), (-0.1855, 0.2553, 0.17), (-0.1587, 0.2184, 4.164e-17), (-0.1855, 0.2553, -0.17), (-0.2586, 0.356, -0.2944), (-0.3585, 0.4935, -0.34), (-0.4585, 0.631, -0.2944), (-0.5316, 0.7317, -0.17), (-0.617, 0.7224, 0.0), (-0.5874, 0.6877, 0.17), (-0.5066, 0.5931, 0.2944), (-0.3962, 0.4638, 0.34), (-0.2858, 0.3346, 0.2944), (-0.2049, 0.2399, 0.17), (-0.1754, 0.2053, 4.164e-17), (-0.2049, 0.2399, -0.17), (-0.2858, 0.3346, -0.2944), (-0.3962, 0.4638, -0.34), (-0.5066, 0.5931, -0.2944), (-0.5874, 0.6877, -0.17), (-0.6718, 0.6718, 0.0), (-0.6395, 0.6395, 0.17), (-0.5515, 0.5515, 0.2944), (-0.4313, 0.4313, 0.34), (-0.3111, 0.3111, 0.2944), (-0.2231, 0.2231, 0.17), (-0.1909, 0.1909, 4.164e-17), (-0.2231, 0.2231, -0.17), (-0.3111, 0.3111, -0.2944), (-0.4313, 0.4313, -0.34), (-0.5515, 0.5515, -0.2944), (-0.6395, 0.6395, -0.17), (-0.7224, 0.617, 0.0), (-0.6877, 0.5874, 0.17), (-0.5931, 0.5066, 0.2944), (-0.4638, 0.3962, 0.34), (-0.3346, 0.2858, 0.2944), (-0.2399, 0.2049, 0.17), (-0.2053, 0.1754, 4.164e-17), (-0.2399, 0.2049, -0.17), (-0.3346, 0.2858, -0.2944), (-0.4638, 0.3962, -0.34), (-0.5931, 0.5066, -0.2944), (-0.6877, 0.5874, -0.17), (-0.7686, 0.5584, 0.0), (-0.7317, 0.5316, 0.17), (-0.631, 0.4585, 0.2944), (-0.4935, 0.3585, 0.34), (-0.356, 0.2586, 0.2944), (-0.2553, 0.1855, 0.17), (-0.2184, 0.1587, 4.164e-17), (-0.2553, 0.1855, -0.17), (-0.356, 0.2586, -0.2944), (-0.4935, 0.3585, -0.34), (-0.631, 0.4585, -0.2944), (-0.7317, 0.5316, -0.17), (-0.81, 0.4964, 0.0), (-0.7712, 0.4726, 0.17), (-0.6651, 0.4075, 0.2944), (-0.5201, 0.3187, 0.34), (-0.3752, 0.2299, 0.2944), (-0.2691, 0.1649, 0.17), (-0.2302, 0.1411, 4.164e-17), (-0.2691, 0.1649, -0.17), (-0.3752, 0.2299, -0.2944), (-0.5201, 0.3187, -0.34), (-0.6651, 0.4075, -0.2944), (-0.7712, 0.4726, -0.17), (-0.8465, 0.4313, 0.0), (-0.8059, 0.4106, 0.17), (-0.695, 0.3541, 0.2944), (-0.5435, 0.2769, 0.34), (-0.392, 0.1998, 0.2944), (-0.2812, 0.1433, 0.17), (-0.2406, 0.1226, 4.164e-17), (-0.2812, 0.1433, -0.17), (-0.392, 0.1998, -0.2944), (-0.5435, 0.2769, -0.34), (-0.695, 0.3541, -0.2944), (-0.8059, 0.4106, -0.17), (-0.8777, 0.3635, 0.0), (-0.8356, 0.3461, 0.17), (-0.7206, 0.2985, 0.2944), (-0.5636, 0.2334, 0.34), (-0.4065, 0.1684, 0.2944), (-0.2915, 0.1208, 0.17), (-0.2494, 0.1033, 4.164e-17), (-0.2915, 0.1208, -0.17), (-0.4065, 0.1684, -0.2944), (-0.5636, 0.2334, -0.34), (-0.7206, 0.2985, -0.2944), (-0.8356, 0.3461, -0.17), (-0.9035, 0.2936, 0.0), (-0.8602, 0.2795, 0.17), (-0.7418, 0.241, 0.2944), (-0.5801, 0.1885, 0.34), (-0.4185, 0.136, 0.2944), (-0.3001, 0.09751, 0.17), (-0.2568, 0.08343, 4.164e-17), (-0.3001, 0.09751, -0.17), (-0.4185, 0.136, -0.2944), (-0.5801, 0.1885, -0.34), (-0.7418, 0.241, -0.2944), (-0.8602, 0.2795, -0.17), (-0.9238, 0.2218, 0.0), (-0.8795, 0.2111, 0.17), (-0.7584, 0.1821, 0.2944), (-0.5931, 0.1424, 0.34), (-0.4278, 0.1027, 0.2944), (-0.3068, 0.07366, 0.17), (-0.2625, 0.06303, 4.164e-17), (-0.3068, 0.07366, -0.17), (-0.4278, 0.1027, -0.2944), (-0.5931, 0.1424, -0.34), (-0.7584, 0.1821, -0.2944), (-0.8795, 0.2111, -0.17), (-0.9383, 0.1486, 0.0), (-0.8933, 0.1415, 0.17), (-0.7704, 0.122, 0.2944), (-0.6025, 0.09543, 0.34), (-0.4346, 0.06883, 0.2944), (-0.3117, 0.04936, 0.17), (-0.2667, 0.04224, 4.164e-17), (-0.3117, 0.04936, -0.17), (-0.4346, 0.06883, -0.2944), (-0.6025, 0.09543, -0.34), (-0.7704, 0.122, -0.2944), (-0.8933, 0.1415, -0.17), (-0.9471, 0.07454, 0.0), (-0.9017, 0.07096, 0.17), (-0.7776, 0.0612, 0.2944), (-0.6081, 0.04786, 0.34), (-0.4386, 0.03452, 0.2944), (-0.3146, 0.02476, 0.17), (-0.2692, 0.02118, 4.164e-17), (-0.3146, 0.02476, -0.17), (-0.4386, 0.03452, -0.2944), (-0.6081, 0.04786, -0.34), (-0.7776, 0.0612, -0.2944), (-0.9017, 0.07096, -0.17), (-0.95, 8.305e-08, 0.0), (-0.9044, 7.907e-08, 0.17), (-0.78, 6.819e-08, 0.2944), (-0.61, 5.333e-08, 0.34), (-0.44, 3.847e-08, 0.2944), (-0.3156, 2.759e-08, 0.17), (-0.27, 2.36e-08, 4.164e-17), (-0.3156, 2.759e-08, -0.17), (-0.44, 3.847e-08, -0.2944), (-0.61, 5.333e-08, -0.34), (-0.78, 6.819e-08, -0.2944), (-0.9044, 7.907e-08, -0.17), (-0.9471, -0.07454, 0.0), (-0.9017, -0.07096, 0.17), (-0.7776, -0.0612, 0.2944), (-0.6081, -0.04786, 0.34), (-0.4386, -0.03452, 0.2944), (-0.3146, -0.02476, 0.17), (-0.2692, -0.02118, 4.164e-17), (-0.3146, -0.02476, -0.17), (-0.4386, -0.03452, -0.2944), (-0.6081, -0.04786, -0.34), (-0.7776, -0.0612, -0.2944), (-0.9017, -0.07096, -0.17), (-0.9383, -0.1486, 0.0), (-0.8933, -0.1415, 0.17), (-0.7704, -0.122, 0.2944), (-0.6025, -0.09542, 0.34), (-0.4346, -0.06883, 0.2944), (-0.3117, -0.04936, 0.17), (-0.2667, -0.04224, 4.164e-17), (-0.3117, -0.04936, -0.17), (-0.4346, -0.06883, -0.2944), (-0.6025, -0.09542, -0.34), (-0.7704, -0.122, -0.2944), (-0.8933, -0.1415, -0.17), (-0.9238, -0.2218, 0.0), (-0.8795, -0.2111, 0.17), (-0.7584, -0.1821, 0.2944), (-0.5931, -0.1424, 0.34), (-0.4278, -0.1027, 0.2944), (-0.3068, -0.07366, 0.17), (-0.2625, -0.06303, 4.164e-17), (-0.3068, -0.07366, -0.17), (-0.4278, -0.1027, -0.2944), (-0.5931, -0.1424, -0.34), (-0.7584, -0.1821, -0.2944), (-0.8795, -0.2111, -0.17), (-0.9035, -0.2936, 0.0), (-0.8602, -0.2795, 0.17), (-0.7418, -0.241, 0.2944), (-0.5801, -0.1885, 0.34), (-0.4185, -0.136, 0.2944), (-0.3001, -0.09751, 0.17), (-0.2568, -0.08343, 4.164e-17), (-0.3001, -0.09751, -0.17), (-0.4185, -0.136, -0.2944), (-0.5801, -0.1885, -0.34), (-0.7418, -0.241, -0.2944), (-0.8602, -0.2795, -0.17), (-0.8777, -0.3635, 0.0), (-0.8356, -0.3461, 0.17), (-0.7206, -0.2985, 0.2944), (-0.5636, -0.2334, 0.34), (-0.4065, -0.1684, 0.2944), (-0.2915, -0.1208, 0.17), (-0.2494, -0.1033, 4.164e-17), (-0.2915, -0.1208, -0.17), (-0.4065, -0.1684, -0.2944), (-0.5636, -0.2334, -0.34), (-0.7206, -0.2985, -0.2944), (-0.8356, -0.3461, -0.17), (-0.8465, -0.4313, 0.0), (-0.8059, -0.4106, 0.17), (-0.695, -0.3541, 0.2944), (-0.5435, -0.2769, 0.34), (-0.392, -0.1998, 0.2944), (-0.2812, -0.1433, 0.17), (-0.2406, -0.1226, 4.164e-17), (-0.2812, -0.1433, -0.17), (-0.392, -0.1998, -0.2944), (-0.5435, -0.2769, -0.34), (-0.695, -0.3541, -0.2944), (-0.8059, -0.4106, -0.17), (-0.81, -0.4964, 0.0), (-0.7712, -0.4726, 0.17), (-0.6651, -0.4075, 0.2944), (-0.5201, -0.3187, 0.34), (-0.3752, -0.2299, 0.2944), (-0.2691, -0.1649, 0.17), (-0.2302, -0.1411, 4.164e-17), (-0.2691, -0.1649, -0.17), (-0.3752, -0.2299, -0.2944), (-0.5201, -0.3187, -0.34), (-0.6651, -0.4075, -0.2944), (-0.7712, -0.4726, -0.17), (-0.7686, -0.5584, 0.0), (-0.7317, -0.5316, 0.17), (-0.631, -0.4585, 0.2944), (-0.4935, -0.3585, 0.34), (-0.356, -0.2586, 0.2944), (-0.2553, -0.1855, 0.17), (-0.2184, -0.1587, 4.164e-17), (-0.2553, -0.1855, -0.17), (-0.356, -0.2586, -0.2944), (-0.4935, -0.3585, -0.34), (-0.631, -0.4585, -0.2944), (-0.7317, -0.5316, -0.17), (-0.7224, -0.617, 0.0), (-0.6877, -0.5874, 0.17), (-0.5931, -0.5066, 0.2944), (-0.4638, -0.3962, 0.34), (-0.3346, -0.2858, 0.2944), (-0.2399, -0.2049, 0.17), (-0.2053, -0.1754, 4.164e-17), (-0.2399, -0.2049, -0.17), (-0.3346, -0.2858, -0.2944), (-0.4638, -0.3962, -0.34), (-0.5931, -0.5066, -0.2944), (-0.6877, -0.5874, -0.17), (-0.6718, -0.6718, 0.0), (-0.6395, -0.6395, 0.17), (-0.5515, -0.5515, 0.2944), (-0.4313, -0.4313, 0.34), (-0.3111, -0.3111, 0.2944), (-0.2231, -0.2231, 0.17), (-0.1909, -0.1909, 4.164e-17), (-0.2231, -0.2231, -0.17), (-0.3111, -0.3111, -0.2944), (-0.4313, -0.4313, -0.34), (-0.5515, -0.5515, -0.2944), (-0.6395, -0.6395, -0.17), (-0.617, -0.7224, 0.0), (-0.5874, -0.6877, 0.17), (-0.5066, -0.5931, 0.2944), (-0.3962, -0.4638, 0.34), (-0.2858, -0.3346, 0.2944), (-0.2049, -0.2399, 0.17), (-0.1754, -0.2053, 4.164e-17), (-0.2049, -0.2399, -0.17), (-0.2858, -0.3346, -0.2944), (-0.3962, -0.4638, -0.34), (-0.5066, -0.5931, -0.2944), (-0.5874, -0.6877, -0.17), (-0.5584, -0.7686, 0.0), (-0.5316, -0.7317, 0.17), (-0.4585, -0.631, 0.2944), (-0.3585, -0.4935, 0.34), (-0.2586, -0.356, 0.2944), (-0.1855, -0.2553, 0.17), (-0.1587, -0.2184, 4.164e-17), (-0.1855, -0.2553, -0.17), (-0.2586, -0.356, -0.2944), (-0.3585, -0.4935, -0.34), (-0.4585, -0.631, -0.2944), (-0.5316, -0.7317, -0.17), (-0.4964, -0.81, 0.0), (-0.4726, -0.7712, 0.17), (-0.4075, -0.6651, 0.2944), (-0.3187, -0.5201, 0.34), (-0.2299, -0.3752, 0.2944), (-0.1649, -0.2691, 0.17), (-0.1411, -0.2302, 4.164e-17), (-0.1649, -0.2691, -0.17), (-0.2299, -0.3752, -0.2944), (-0.3187, -0.5201, -0.34), (-0.4075, -0.6651, -0.2944), (-0.4726, -0.7712, -0.17), (-0.4313, -0.8465, 0.0), (-0.4106, -0.8059, 0.17), (-0.3541, -0.695, 0.2944), (-0.2769, -0.5435, 0.34), (-0.1998, -0.392, 0.2944), (-0.1433, -0.2812, 0.17), (-0.1226, -0.2406, 4.164e-17), (-0.1433, -0.2812, -0.17), (-0.1998, -0.392, -0.2944), (-0.2769, -0.5435, -0.34), (-0.3541, -0.695, -0.2944), (-0.4106, -0.8059, -0.17), (-0.3635, -0.8777, 0.0), (-0.3461, -0.8356, 0.17), (-0.2985, -0.7206, 0.2944), (-0.2334, -0.5636, 0.34), (-0.1684, -0.4065, 0.2944), (-0.1208, -0.2915, 0.17), (-0.1033, -0.2494, 4.164e-17), (-0.1208, -0.2915, -0.17), (-0.1684, -0.4065, -0.2944), (-0.2334, -0.5636, -0.34), (-0.2985, -0.7206, -0.2944), (-0.3461, -0.8356, -0.17), (-0.2936, -0.9035, 0.0), (-0.2795, -0.8602, 0.17), (-0.241, -0.7418, 0.2944), (-0.1885, -0.5801, 0.34), (-0.136, -0.4185, 0.2944), (-0.09751, -0.3001, 0.17), (-0.08343, -0.2568, 4.164e-17), (-0.09751, -0.3001, -0.17), (-0.136, -0.4185, -0.2944), (-0.1885, -0.5801, -0.34), (-0.241, -0.7418, -0.2944), (-0.2795, -0.8602, -0.17), (-0.2218, -0.9238, 0.0), (-0.2111, -0.8795, 0.17), (-0.1821, -0.7584, 0.2944), (-0.1424, -0.5931, 0.34), (-0.1027, -0.4278, 0.2944), (-0.07366, -0.3068, 0.17), (-0.06303, -0.2625, 4.164e-17), (-0.07366, -0.3068, -0.17), (-0.1027, -0.4278, -0.2944), (-0.1424, -0.5931, -0.34), (-0.1821, -0.7584, -0.2944), (-0.2111, -0.8795, -0.17), (-0.1486, -0.9383, 0.0), (-0.1415, -0.8933, 0.17), (-0.122, -0.7704, 0.2944), (-0.09543, -0.6025, 0.34), (-0.06883, -0.4346, 0.2944), (-0.04936, -0.3117, 0.17), (-0.04224, -0.2667, 4.164e-17), (-0.04936, -0.3117, -0.17), (-0.06883, -0.4346, -0.2944), (-0.09543, -0.6025, -0.34), (-0.122, -0.7704, -0.2944), (-0.1415, -0.8933, -0.17), (-0.07454, -0.9471, 0.0), (-0.07096, -0.9017, 0.17), (-0.0612, -0.7776, 0.2944), (-0.04786, -0.6081, 0.34), (-0.03452, -0.4386, 0.2944), (-0.02476, -0.3146, 0.17), (-0.02118, -0.2692, 4.164e-17), (-0.02476, -0.3146, -0.17), (-0.03452, -0.4386, -0.2944), (-0.04786, -0.6081, -0.34), (-0.0612, -0.7776, -0.2944), (-0.07096, -0.9017, -0.17), (8.941e-08, -0.95, 0.0), (8.941e-08, -0.9044, 0.17), (5.96e-08, -0.78, 0.2944), (2.98e-08, -0.61, 0.34), (4.47e-08, -0.44, 0.2944), (1.49e-08, -0.3156, 0.17), (1.49e-08, -0.27, 4.164e-17), (1.49e-08, -0.3156, -0.17), (4.47e-08, -0.44, -0.2944), (2.98e-08, -0.61, -0.34), (5.96e-08, -0.78, -0.2944), (8.941e-08, -0.9044, -0.17), (0.07454, -0.9471, 0.0), (0.07096, -0.9017, 0.17), (0.0612, -0.7776, 0.2944), (0.04786, -0.6081, 0.34), (0.03452, -0.4386, 0.2944), (0.02476, -0.3146, 0.17), (0.02118, -0.2692, 4.164e-17), (0.02476, -0.3146, -0.17), (0.03452, -0.4386, -0.2944), (0.04786, -0.6081, -0.34), (0.0612, -0.7776, -0.2944), (0.07096, -0.9017, -0.17), (0.1486, -0.9383, 0.0), (0.1415, -0.8933, 0.17), (0.122, -0.7704, 0.2944), (0.09543, -0.6025, 0.34), (0.06883, -0.4346, 0.2944), (0.04936, -0.3117, 0.17), (0.04224, -0.2667, 4.164e-17), (0.04936, -0.3117, -0.17), (0.06883, -0.4346, -0.2944), (0.09543, -0.6025, -0.34), (0.122, -0.7704, -0.2944), (0.1415, -0.8933, -0.17), (0.2218, -0.9238, 0.0), (0.2111, -0.8795, 0.17), (0.1821, -0.7584, 0.2944), (0.1424, -0.5931, 0.34), (0.1027, -0.4278, 0.2944), (0.07366, -0.3068, 0.17), (0.06303, -0.2625, 4.164e-17), (0.07366, -0.3068, -0.17), (0.1027, -0.4278, -0.2944), (0.1424, -0.5931, -0.34), (0.1821, -0.7584, -0.2944), (0.2111, -0.8795, -0.17), (0.2936, -0.9035, 0.0), (0.2795, -0.8602, 0.17), (0.241, -0.7418, 0.2944), (0.1885, -0.5801, 0.34), (0.136, -0.4185, 0.2944), (0.09751, -0.3001, 0.17), (0.08343, -0.2568, 4.164e-17), (0.09751, -0.3001, -0.17), (0.136, -0.4185, -0.2944), (0.1885, -0.5801, -0.34), (0.241, -0.7418, -0.2944), (0.2795, -0.8602, -0.17), (0.3635, -0.8777, 0.0), (0.3461, -0.8356, 0.17), (0.2985, -0.7206, 0.2944), (0.2334, -0.5636, 0.34), (0.1684, -0.4065, 0.2944), (0.1208, -0.2915, 0.17), (0.1033, -0.2494, 4.164e-17), (0.1208, -0.2915, -0.17), (0.1684, -0.4065, -0.2944), (0.2334, -0.5636, -0.34), (0.2985, -0.7206, -0.2944), (0.3461, -0.8356, -0.17), (0.4313, -0.8465, 0.0), (0.4106, -0.8059, 0.17), (0.3541, -0.695, 0.2944), (0.2769, -0.5435, 0.34), (0.1998, -0.392, 0.2944), (0.1433, -0.2812, 0.17), (0.1226, -0.2406, 4.164e-17), (0.1433, -0.2812, -0.17), (0.1998, -0.392, -0.2944), (0.2769, -0.5435, -0.34), (0.3541, -0.695, -0.2944), (0.4106, -0.8059, -0.17), (0.4964, -0.81, 0.0), (0.4726, -0.7712, 0.17), (0.4075, -0.6651, 0.2944), (0.3187, -0.5201, 0.34), (0.2299, -0.3752, 0.2944), (0.1649, -0.2691, 0.17), (0.1411, -0.2302, 4.164e-17), (0.1649, -0.2691, -0.17), (0.2299, -0.3752, -0.2944), (0.3187, -0.5201, -0.34), (0.4075, -0.6651, -0.2944), (0.4726, -0.7712, -0.17), (0.5584, -0.7686, 0.0), (0.5316, -0.7317, 0.17), (0.4585, -0.631, 0.2944), (0.3585, -0.4935, 0.34), (0.2586, -0.356, 0.2944), (0.1855, -0.2553, 0.17), (0.1587, -0.2184, 4.164e-17), (0.1855, -0.2553, -0.17), (0.2586, -0.356, -0.2944), (0.3585, -0.4935, -0.34), (0.4585, -0.631, -0.2944), (0.5316, -0.7317, -0.17), (0.617, -0.7224, 0.0), (0.5874, -0.6877, 0.17), (0.5066, -0.5931, 0.2944), (0.3962, -0.4638, 0.34), (0.2858, -0.3346, 0.2944), (0.2049, -0.2399, 0.17), (0.1754, -0.2053, 4.164e-17), (0.2049, -0.2399, -0.17), (0.2858, -0.3346, -0.2944), (0.3962, -0.4638, -0.34), (0.5066, -0.5931, -0.2944), (0.5874, -0.6877, -0.17), (0.6718, -0.6718, 0.0), (0.6395, -0.6395, 0.17), (0.5515, -0.5515, 0.2944), (0.4313, -0.4313, 0.34), (0.3111, -0.3111, 0.2944), (0.2231, -0.2231, 0.17), (0.1909, -0.1909, 4.164e-17), (0.2231, -0.2231, -0.17), (0.3111, -0.3111, -0.2944), (0.4313, -0.4313, -0.34), (0.5515, -0.5515, -0.2944), (0.6395, -0.6395, -0.17), (0.7224, -0.617, 0.0), (0.6877, -0.5874, 0.17), (0.5931, -0.5066, 0.2944), (0.4638, -0.3962, 0.34), (0.3346, -0.2858, 0.2944), (0.2399, -0.2049, 0.17), (0.2053, -0.1754, 4.164e-17), (0.2399, -0.2049, -0.17), (0.3346, -0.2858, -0.2944), (0.4638, -0.3962, -0.34), (0.5931, -0.5066, -0.2944), (0.6877, -0.5874, -0.17), (0.7686, -0.5584, 0.0), (0.7317, -0.5316, 0.17), (0.631, -0.4585, 0.2944), (0.4935, -0.3585, 0.34), (0.356, -0.2586, 0.2944), (0.2553, -0.1855, 0.17), (0.2184, -0.1587, 4.164e-17), (0.2553, -0.1855, -0.17), (0.356, -0.2586, -0.2944), (0.4935, -0.3585, -0.34), (0.631, -0.4585, -0.2944), (0.7317, -0.5316, -0.17), (0.81, -0.4964, 0.0), (0.7712, -0.4726, 0.17), (0.6651, -0.4075, 0.2944), (0.5201, -0.3187, 0.34), (0.3752, -0.2299, 0.2944), (0.2691, -0.1649, 0.17), (0.2302, -0.1411, 4.164e-17), (0.2691, -0.1649, -0.17), (0.3752, -0.2299, -0.2944), (0.5201, -0.3187, -0.34), (0.6651, -0.4075, -0.2944), (0.7712, -0.4726, -0.17), (0.8465, -0.4313, 0.0), (0.8059, -0.4106, 0.17), (0.695, -0.3541, 0.2944), (0.5435, -0.2769, 0.34), (0.392, -0.1998, 0.2944), (0.2812, -0.1433, 0.17), (0.2406, -0.1226, 4.164e-17), (0.2812, -0.1433, -0.17), (0.392, -0.1998, -0.2944), (0.5435, -0.2769, -0.34), (0.695, -0.3541, -0.2944), (0.8059, -0.4106, -0.17), (0.8777, -0.3635, 0.0), (0.8356, -0.3461, 0.17), (0.7206, -0.2985, 0.2944), (0.5636, -0.2334, 0.34), (0.4065, -0.1684, 0.2944), (0.2915, -0.1208, 0.17), (0.2494, -0.1033, 4.164e-17), (0.2915, -0.1208, -0.17), (0.4065, -0.1684, -0.2944), (0.5636, -0.2334, -0.34), (0.7206, -0.2985, -0.2944), (0.8356, -0.3461, -0.17), (0.9035, -0.2936, 0.0), (0.8602, -0.2795, 0.17), (0.7418, -0.241, 0.2944), (0.5801, -0.1885, 0.34), (0.4185, -0.136, 0.2944), (0.3001, -0.09751, 0.17), (0.2568, -0.08343, 4.164e-17), (0.3001, -0.09751, -0.17), (0.4185, -0.136, -0.2944), (0.5801, -0.1885, -0.34), (0.7418, -0.241, -0.2944), (0.8602, -0.2795, -0.17), (0.9238, -0.2218, 0.0), (0.8795, -0.2111, 0.17), (0.7584, -0.1821, 0.2944), (0.5931, -0.1424, 0.34), (0.4278, -0.1027, 0.2944), (0.3068, -0.07366, 0.17), (0.2625, -0.06303, 4.164e-17), (0.3068, -0.07366, -0.17), (0.4278, -0.1027, -0.2944), (0.5931, -0.1424, -0.34), (0.7584, -0.1821, -0.2944), (0.8795, -0.2111, -0.17), (0.9383, -0.1486, 0.0), (0.8933, -0.1415, 0.17), (0.7704, -0.122, 0.2944), (0.6025, -0.09543, 0.34), (0.4346, -0.06883, 0.2944), (0.3117, -0.04936, 0.17), (0.2667, -0.04224, 4.164e-17), (0.3117, -0.04936, -0.17), (0.4346, -0.06883, -0.2944), (0.6025, -0.09543, -0.34), (0.7704, -0.122, -0.2944), (0.8933, -0.1415, -0.17), (0.9471, -0.07454, 0.0), (0.9017, -0.07096, 0.17), (0.7776, -0.0612, 0.2944), (0.6081, -0.04786, 0.34), (0.4386, -0.03452, 0.2944), (0.3146, -0.02476, 0.17), (0.2692, -0.02118, 4.164e-17), (0.3146, -0.02476, -0.17), (0.4386, -0.03452, -0.2944), (0.6081, -0.04786, -0.34), (0.7776, -0.0612, -0.2944), (0.9017, -0.07096, -0.17)], [], [(0, 12, 13, 1), (1, 13, 14, 2), (2, 14, 15, 3), (3, 15, 16, 4), (4, 16, 17, 5), (5, 17, 18, 6), (6, 18, 19, 7), (7, 19, 20, 8), (8, 20, 21, 9), (9, 21, 22, 10), (10, 22, 23, 11), (0, 11, 23, 12), (12, 24, 25, 13), (13, 25, 26, 14), (14, 26, 27, 15), (15, 27, 28, 16), (16, 28, 29, 17), (17, 29, 30, 18), (18, 30, 31, 19), (19, 31, 32, 20), (20, 32, 33, 21), (21, 33, 34, 22), (22, 34, 35, 23), (23, 35, 24, 12), (24, 36, 37, 25), (25, 37, 38, 26), (26, 38, 39, 27), (27, 39, 40, 28), (28, 40, 41, 29), (29, 41, 42, 30), (30, 42, 43, 31), (31, 43, 44, 32), (32, 44, 45, 33), (33, 45, 46, 34), (34, 46, 47, 35), (35, 47, 36, 24), (36, 48, 49, 37), (37, 49, 50, 38), (38, 50, 51, 39), (39, 51, 52, 40), (40, 52, 53, 41), (41, 53, 54, 42), (42, 54, 55, 43), (43, 55, 56, 44), (44, 56, 57, 45), (45, 57, 58, 46), (46, 58, 59, 47), (47, 59, 48, 36), (48, 60, 61, 49), (49, 61, 62, 50), (50, 62, 63, 51), (51, 63, 64, 52), (52, 64, 65, 53), (53, 65, 66, 54), (54, 66, 67, 55), (55, 67, 68, 56), (56, 68, 69, 57), (57, 69, 70, 58), (58, 70, 71, 59), (59, 71, 60, 48), (60, 72, 73, 61), (61, 73, 74, 62), (62, 74, 75, 63), (63, 75, 76, 64), (64, 76, 77, 65), (65, 77, 78, 66), (66, 78, 79, 67), (67, 79, 80, 68), (68, 80, 81, 69), (69, 81, 82, 70), (70, 82, 83, 71), (71, 83, 72, 60), (72, 84, 85, 73), (73, 85, 86, 74), (74, 86, 87, 75), (75, 87, 88, 76), (76, 88, 89, 77), (77, 89, 90, 78), (78, 90, 91, 79), (79, 91, 92, 80), (80, 92, 93, 81), (81, 93, 94, 82), (82, 94, 95, 83), (83, 95, 84, 72), (84, 96, 97, 85), (85, 97, 98, 86), (86, 98, 99, 87), (87, 99, 100, 88), (88, 100, 101, 89), (89, 101, 102, 90), (90, 102, 103, 91), (91, 103, 104, 92), (92, 104, 105, 93), (93, 105, 106, 94), (94, 106, 107, 95), (95, 107, 96, 84), (96, 108, 109, 97), (97, 109, 110, 98), (98, 110, 111, 99), (99, 111, 112, 100), (100, 112, 113, 101), (101, 113, 114, 102), (102, 114, 115, 103), (103, 115, 116, 104), (104, 116, 117, 105), (105, 117, 118, 106), (106, 118, 119, 107), (107, 119, 108, 96), (108, 120, 121, 109), (109, 121, 122, 110), (110, 122, 123, 111), (111, 123, 124, 112), (112, 124, 125, 113), (113, 125, 126, 114), (114, 126, 127, 115), (115, 127, 128, 116), (116, 128, 129, 117), (117, 129, 130, 118), (118, 130, 131, 119), (119, 131, 120, 108), (120, 132, 133, 121), (121, 133, 134, 122), (122, 134, 135, 123), (123, 135, 136, 124), (124, 136, 137, 125), (125, 137, 138, 126), (126, 138, 139, 127), (127, 139, 140, 128), (128, 140, 141, 129), (129, 141, 142, 130), (130, 142, 143, 131), (131, 143, 132, 120), (132, 144, 145, 133), (133, 145, 146, 134), (134, 146, 147, 135), (135, 147, 148, 136), (136, 148, 149, 137), (137, 149, 150, 138), (138, 150, 151, 139), (139, 151, 152, 140), (140, 152, 153, 141), (141, 153, 154, 142), (142, 154, 155, 143), (143, 155, 144, 132), (144, 156, 157, 145), (145, 157, 158, 146), (146, 158, 159, 147), (147, 159, 160, 148), (148, 160, 161, 149), (149, 161, 162, 150), (150, 162, 163, 151), (151, 163, 164, 152), (152, 164, 165, 153), (153, 165, 166, 154), (154, 166, 167, 155), (155, 167, 156, 144), (156, 168, 169, 157), (157, 169, 170, 158), (158, 170, 171, 159), (159, 171, 172, 160), (160, 172, 173, 161), (161, 173, 174, 162), (162, 174, 175, 163), (163, 175, 176, 164), (164, 176, 177, 165), (165, 177, 178, 166), (166, 178, 179, 167), (167, 179, 168, 156), (168, 180, 181, 169), (169, 181, 182, 170), (170, 182, 183, 171), (171, 183, 184, 172), (172, 184, 185, 173), (173, 185, 186, 174), (174, 186, 187, 175), (175, 187, 188, 176), (176, 188, 189, 177), (177, 189, 190, 178), (178, 190, 191, 179), (179, 191, 180, 168), (180, 192, 193, 181), (181, 193, 194, 182), (182, 194, 195, 183), (183, 195, 196, 184), (184, 196, 197, 185), (185, 197, 198, 186), (186, 198, 199, 187), (187, 199, 200, 188), (188, 200, 201, 189), (189, 201, 202, 190), (190, 202, 203, 191), (191, 203, 192, 180), (192, 204, 205, 193), (193, 205, 206, 194), (194, 206, 207, 195), (195, 207, 208, 196), (196, 208, 209, 197), (197, 209, 210, 198), (198, 210, 211, 199), (199, 211, 212, 200), (200, 212, 213, 201), (201, 213, 214, 202), (202, 214, 215, 203), (203, 215, 204, 192), (204, 216, 217, 205), (205, 217, 218, 206), (206, 218, 219, 207), (207, 219, 220, 208), (208, 220, 221, 209), (209, 221, 222, 210), (210, 222, 223, 211), (211, 223, 224, 212), (212, 224, 225, 213), (213, 225, 226, 214), (214, 226, 227, 215), (215, 227, 216, 204), (216, 228, 229, 217), (217, 229, 230, 218), (218, 230, 231, 219), (219, 231, 232, 220), (220, 232, 233, 221), (221, 233, 234, 222), (222, 234, 235, 223), (223, 235, 236, 224), (224, 236, 237, 225), (225, 237, 238, 226), (226, 238, 239, 227), (227, 239, 228, 216), (228, 240, 241, 229), (229, 241, 242, 230), (230, 242, 243, 231), (231, 243, 244, 232), (232, 244, 245, 233), (233, 245, 246, 234), (234, 246, 247, 235), (235, 247, 248, 236), (236, 248, 249, 237), (237, 249, 250, 238), (238, 250, 251, 239), (239, 251, 240, 228), (240, 252, 253, 241), (241, 253, 254, 242), (242, 254, 255, 243), (243, 255, 256, 244), (244, 256, 257, 245), (245, 257, 258, 246), (246, 258, 259, 247), (247, 259, 260, 248), (248, 260, 261, 249), (249, 261, 262, 250), (250, 262, 263, 251), (251, 263, 252, 240), (252, 264, 265, 253), (253, 265, 266, 254), (254, 266, 267, 255), (255, 267, 268, 256), (256, 268, 269, 257), (257, 269, 270, 258), (258, 270, 271, 259), (259, 271, 272, 260), (260, 272, 273, 261), (261, 273, 274, 262), (262, 274, 275, 263), (263, 275, 264, 252), (264, 276, 277, 265), (265, 277, 278, 266), (266, 278, 279, 267), (267, 279, 280, 268), (268, 280, 281, 269), (269, 281, 282, 270), (270, 282, 283, 271), (271, 283, 284, 272), (272, 284, 285, 273), (273, 285, 286, 274), (274, 286, 287, 275), (275, 287, 276, 264), (276, 288, 289, 277), (277, 289, 290, 278), (278, 290, 291, 279), (279, 291, 292, 280), (280, 292, 293, 281), (281, 293, 294, 282), (282, 294, 295, 283), (283, 295, 296, 284), (284, 296, 297, 285), (285, 297, 298, 286), (286, 298, 299, 287), (287, 299, 288, 276), (288, 300, 301, 289), (289, 301, 302, 290), (290, 302, 303, 291), (291, 303, 304, 292), (292, 304, 305, 293), (293, 305, 306, 294), (294, 306, 307, 295), (295, 307, 308, 296), (296, 308, 309, 297), (297, 309, 310, 298), (298, 310, 311, 299), (299, 311, 300, 288), (300, 312, 313, 301), (301, 313, 314, 302), (302, 314, 315, 303), (303, 315, 316, 304), (304, 316, 317, 305), (305, 317, 318, 306), (306, 318, 319, 307), (307, 319, 320, 308), (308, 320, 321, 309), (309, 321, 322, 310), (310, 322, 323, 311), (311, 323, 312, 300), (312, 324, 325, 313), (313, 325, 326, 314), (314, 326, 327, 315), (315, 327, 328, 316), (316, 328, 329, 317), (317, 329, 330, 318), (318, 330, 331, 319), (319, 331, 332, 320), (320, 332, 333, 321), (321, 333, 334, 322), (322, 334, 335, 323), (323, 335, 324, 312), (324, 336, 337, 325), (325, 337, 338, 326), (326, 338, 339, 327), (327, 339, 340, 328), (328, 340, 341, 329), (329, 341, 342, 330), (330, 342, 343, 331), (331, 343, 344, 332), (332, 344, 345, 333), (333, 345, 346, 334), (334, 346, 347, 335), (335, 347, 336, 324), (336, 348, 349, 337), (337, 349, 350, 338), (338, 350, 351, 339), (339, 351, 352, 340), (340, 352, 353, 341), (341, 353, 354, 342), (342, 354, 355, 343), (343, 355, 356, 344), (344, 356, 357, 345), (345, 357, 358, 346), (346, 358, 359, 347), (347, 359, 348, 336), (348, 360, 361, 349), (349, 361, 362, 350), (350, 362, 363, 351), (351, 363, 364, 352), (352, 364, 365, 353), (353, 365, 366, 354), (354, 366, 367, 355), (355, 367, 368, 356), (356, 368, 369, 357), (357, 369, 370, 358), (358, 370, 371, 359), (359, 371, 360, 348), (360, 372, 373, 361), (361, 373, 374, 362), (362, 374, 375, 363), (363, 375, 376, 364), (364, 376, 377, 365), (365, 377, 378, 366), (366, 378, 379, 367), (367, 379, 380, 368), (368, 380, 381, 369), (369, 381, 382, 370), (370, 382, 383, 371), (371, 383, 372, 360), (372, 384, 385, 373), (373, 385, 386, 374), (374, 386, 387, 375), (375, 387, 388, 376), (376, 388, 389, 377), (377, 389, 390, 378), (378, 390, 391, 379), (379, 391, 392, 380), (380, 392, 393, 381), (381, 393, 394, 382), (382, 394, 395, 383), (383, 395, 384, 372), (384, 396, 397, 385), (385, 397, 398, 386), (386, 398, 399, 387), (387, 399, 400, 388), (388, 400, 401, 389), (389, 401, 402, 390), (390, 402, 403, 391), (391, 403, 404, 392), (392, 404, 405, 393), (393, 405, 406, 394), (394, 406, 407, 395), (395, 407, 396, 384), (396, 408, 409, 397), (397, 409, 410, 398), (398, 410, 411, 399), (399, 411, 412, 400), (400, 412, 413, 401), (401, 413, 414, 402), (402, 414, 415, 403), (403, 415, 416, 404), (404, 416, 417, 405), (405, 417, 418, 406), (406, 418, 419, 407), (407, 419, 408, 396), (408, 420, 421, 409), (409, 421, 422, 410), (410, 422, 423, 411), (411, 423, 424, 412), (412, 424, 425, 413), (413, 425, 426, 414), (414, 426, 427, 415), (415, 427, 428, 416), (416, 428, 429, 417), (417, 429, 430, 418), (418, 430, 431, 419), (419, 431, 420, 408), (420, 432, 433, 421), (421, 433, 434, 422), (422, 434, 435, 423), (423, 435, 436, 424), (424, 436, 437, 425), (425, 437, 438, 426), (426, 438, 439, 427), (427, 439, 440, 428), (428, 440, 441, 429), (429, 441, 442, 430), (430, 442, 443, 431), (431, 443, 432, 420), (432, 444, 445, 433), (433, 445, 446, 434), (434, 446, 447, 435), (435, 447, 448, 436), (436, 448, 449, 437), (437, 449, 450, 438), (438, 450, 451, 439), (439, 451, 452, 440), (440, 452, 453, 441), (441, 453, 454, 442), (442, 454, 455, 443), (443, 455, 444, 432), (444, 456, 457, 445), (445, 457, 458, 446), (446, 458, 459, 447), (447, 459, 460, 448), (448, 460, 461, 449), (449, 461, 462, 450), (450, 462, 463, 451), (451, 463, 464, 452), (452, 464, 465, 453), (453, 465, 466, 454), (454, 466, 467, 455), (455, 467, 456, 444), (456, 468, 469, 457), (457, 469, 470, 458), (458, 470, 471, 459), (459, 471, 472, 460), (460, 472, 473, 461), (461, 473, 474, 462), (462, 474, 475, 463), (463, 475, 476, 464), (464, 476, 477, 465), (465, 477, 478, 466), (466, 478, 479, 467), (467, 479, 468, 456), (468, 480, 481, 469), (469, 481, 482, 470), (470, 482, 483, 471), (471, 483, 484, 472), (472, 484, 485, 473), (473, 485, 486, 474), (474, 486, 487, 475), (475, 487, 488, 476), (476, 488, 489, 477), (477, 489, 490, 478), (478, 490, 491, 479), (479, 491, 480, 468), (480, 492, 493, 481), (481, 493, 494, 482), (482, 494, 495, 483), (483, 495, 496, 484), (484, 496, 497, 485), (485, 497, 498, 486), (486, 498, 499, 487), (487, 499, 500, 488), (488, 500, 501, 489), (489, 501, 502, 490), (490, 502, 503, 491), (491, 503, 492, 480), (492, 504, 505, 493), (493, 505, 506, 494), (494, 506, 507, 495), (495, 507, 508, 496), (496, 508, 509, 497), (497, 509, 510, 498), (498, 510, 511, 499), (499, 511, 512, 500), (500, 512, 513, 501), (501, 513, 514, 502), (502, 514, 515, 503), (503, 515, 504, 492), (504, 516, 517, 505), (505, 517, 518, 506), (506, 518, 519, 507), (507, 519, 520, 508), (508, 520, 521, 509), (509, 521, 522, 510), (510, 522, 523, 511), (511, 523, 524, 512), (512, 524, 525, 513), (513, 525, 526, 514), (514, 526, 527, 515), (515, 527, 516, 504), (516, 528, 529, 517), (517, 529, 530, 518), (518, 530, 531, 519), (519, 531, 532, 520), (520, 532, 533, 521), (521, 533, 534, 522), (522, 534, 535, 523), (523, 535, 536, 524), (524, 536, 537, 525), (525, 537, 538, 526), (526, 538, 539, 527), (527, 539, 528, 516), (528, 540, 541, 529), (529, 541, 542, 530), (530, 542, 543, 531), (531, 543, 544, 532), (532, 544, 545, 533), (533, 545, 546, 534), (534, 546, 547, 535), (535, 547, 548, 536), (536, 548, 549, 537), (537, 549, 550, 538), (538, 550, 551, 539), (539, 551, 540, 528), (540, 552, 553, 541), (541, 553, 554, 542), (542, 554, 555, 543), (543, 555, 556, 544), (544, 556, 557, 545), (545, 557, 558, 546), (546, 558, 559, 547), (547, 559, 560, 548), (548, 560, 561, 549), (549, 561, 562, 550), (550, 562, 563, 551), (551, 563, 552, 540), (552, 564, 565, 553), (553, 565, 566, 554), (554, 566, 567, 555), (555, 567, 568, 556), (556, 568, 569, 557), (557, 569, 570, 558), (558, 570, 571, 559), (559, 571, 572, 560), (560, 572, 573, 561), (561, 573, 574, 562), (562, 574, 575, 563), (563, 575, 564, 552), (564, 576, 577, 565), (565, 577, 578, 566), (566, 578, 579, 567), (567, 579, 580, 568), (568, 580, 581, 569), (569, 581, 582, 570), (570, 582, 583, 571), (571, 583, 584, 572), (572, 584, 585, 573), (573, 585, 586, 574), (574, 586, 587, 575), (575, 587, 576, 564), (576, 588, 589, 577), (577, 589, 590, 578), (578, 590, 591, 579), (579, 591, 592, 580), (580, 592, 593, 581), (581, 593, 594, 582), (582, 594, 595, 583), (583, 595, 596, 584), (584, 596, 597, 585), (585, 597, 598, 586), (586, 598, 599, 587), (587, 599, 588, 576), (588, 600, 601, 589), (589, 601, 602, 590), (590, 602, 603, 591), (591, 603, 604, 592), (592, 604, 605, 593), (593, 605, 606, 594), (594, 606, 607, 595), (595, 607, 608, 596), (596, 608, 609, 597), (597, 609, 610, 598), (598, 610, 611, 599), (599, 611, 600, 588), (600, 612, 613, 601), (601, 613, 614, 602), (602, 614, 615, 603), (603, 615, 616, 604), (604, 616, 617, 605), (605, 617, 618, 606), (606, 618, 619, 607), (607, 619, 620, 608), (608, 620, 621, 609), (609, 621, 622, 610), (610, 622, 623, 611), (611, 623, 612, 600), (612, 624, 625, 613), (613, 625, 626, 614), (614, 626, 627, 615), (615, 627, 628, 616), (616, 628, 629, 617), (617, 629, 630, 618), (618, 630, 631, 619), (619, 631, 632, 620), (620, 632, 633, 621), (621, 633, 634, 622), (622, 634, 635, 623), (623, 635, 624, 612), (624, 636, 637, 625), (625, 637, 638, 626), (626, 638, 639, 627), (627, 639, 640, 628), (628, 640, 641, 629), (629, 641, 642, 630), (630, 642, 643, 631), (631, 643, 644, 632), (632, 644, 645, 633), (633, 645, 646, 634), (634, 646, 647, 635), (635, 647, 636, 624), (636, 648, 649, 637), (637, 649, 650, 638), (638, 650, 651, 639), (639, 651, 652, 640), (640, 652, 653, 641), (641, 653, 654, 642), (642, 654, 655, 643), (643, 655, 656, 644), (644, 656, 657, 645), (645, 657, 658, 646), (646, 658, 659, 647), (647, 659, 648, 636), (648, 660, 661, 649), (649, 661, 662, 650), (650, 662, 663, 651), (651, 663, 664, 652), (652, 664, 665, 653), (653, 665, 666, 654), (654, 666, 667, 655), (655, 667, 668, 656), (656, 668, 669, 657), (657, 669, 670, 658), (658, 670, 671, 659), (659, 671, 660, 648), (660, 672, 673, 661), (661, 673, 674, 662), (662, 674, 675, 663), (663, 675, 676, 664), (664, 676, 677, 665), (665, 677, 678, 666), (666, 678, 679, 667), (667, 679, 680, 668), (668, 680, 681, 669), (669, 681, 682, 670), (670, 682, 683, 671), (671, 683, 672, 660), (672, 684, 685, 673), (673, 685, 686, 674), (674, 686, 687, 675), (675, 687, 688, 676), (676, 688, 689, 677), (677, 689, 690, 678), (678, 690, 691, 679), (679, 691, 692, 680), (680, 692, 693, 681), (681, 693, 694, 682), (682, 694, 695, 683), (683, 695, 684, 672), (684, 696, 697, 685), (685, 697, 698, 686), (686, 698, 699, 687), (687, 699, 700, 688), (688, 700, 701, 689), (689, 701, 702, 690), (690, 702, 703, 691), (691, 703, 704, 692), (692, 704, 705, 693), (693, 705, 706, 694), (694, 706, 707, 695), (695, 707, 696, 684), (696, 708, 709, 697), (697, 709, 710, 698), (698, 710, 711, 699), (699, 711, 712, 700), (700, 712, 713, 701), (701, 713, 714, 702), (702, 714, 715, 703), (703, 715, 716, 704), (704, 716, 717, 705), (705, 717, 718, 706), (706, 718, 719, 707), (707, 719, 708, 696), (708, 720, 721, 709), (709, 721, 722, 710), (710, 722, 723, 711), (711, 723, 724, 712), (712, 724, 725, 713), (713, 725, 726, 714), (714, 726, 727, 715), (715, 727, 728, 716), (716, 728, 729, 717), (717, 729, 730, 718), (718, 730, 731, 719), (719, 731, 720, 708), (720, 732, 733, 721), (721, 733, 734, 722), (722, 734, 735, 723), (723, 735, 736, 724), (724, 736, 737, 725), (725, 737, 738, 726), (726, 738, 739, 727), (727, 739, 740, 728), (728, 740, 741, 729), (729, 741, 742, 730), (730, 742, 743, 731), (731, 743, 732, 720), (732, 744, 745, 733), (733, 745, 746, 734), (734, 746, 747, 735), (735, 747, 748, 736), (736, 748, 749, 737), (737, 749, 750, 738), (738, 750, 751, 739), (739, 751, 752, 740), (740, 752, 753, 741), (741, 753, 754, 742), (742, 754, 755, 743), (743, 755, 744, 732), (744, 756, 757, 745), (745, 757, 758, 746), (746, 758, 759, 747), (747, 759, 760, 748), (748, 760, 761, 749), (749, 761, 762, 750), (750, 762, 763, 751), (751, 763, 764, 752), (752, 764, 765, 753), (753, 765, 766, 754), (754, 766, 767, 755), (755, 767, 756, 744), (756, 768, 769, 757), (757, 769, 770, 758), (758, 770, 771, 759), (759, 771, 772, 760), (760, 772, 773, 761), (761, 773, 774, 762), (762, 774, 775, 763), (763, 775, 776, 764), (764, 776, 777, 765), (765, 777, 778, 766), (766, 778, 779, 767), (767, 779, 768, 756), (768, 780, 781, 769), (769, 781, 782, 770), (770, 782, 783, 771), (771, 783, 784, 772), (772, 784, 785, 773), (773, 785, 786, 774), (774, 786, 787, 775), (775, 787, 788, 776), (776, 788, 789, 777), (777, 789, 790, 778), (778, 790, 791, 779), (779, 791, 780, 768), (780, 792, 793, 781), (781, 793, 794, 782), (782, 794, 795, 783), (783, 795, 796, 784), (784, 796, 797, 785), (785, 797, 798, 786), (786, 798, 799, 787), (787, 799, 800, 788), (788, 800, 801, 789), (789, 801, 802, 790), (790, 802, 803, 791), (791, 803, 792, 780), (792, 804, 805, 793), (793, 805, 806, 794), (794, 806, 807, 795), (795, 807, 808, 796), (796, 808, 809, 797), (797, 809, 810, 798), (798, 810, 811, 799), (799, 811, 812, 800), (800, 812, 813, 801), (801, 813, 814, 802), (802, 814, 815, 803), (803, 815, 804, 792), (804, 816, 817, 805), (805, 817, 818, 806), (806, 818, 819, 807), (807, 819, 820, 808), (808, 820, 821, 809), (809, 821, 822, 810), (810, 822, 823, 811), (811, 823, 824, 812), (812, 824, 825, 813), (813, 825, 826, 814), (814, 826, 827, 815), (815, 827, 816, 804), (816, 828, 829, 817), (817, 829, 830, 818), (818, 830, 831, 819), (819, 831, 832, 820), (820, 832, 833, 821), (821, 833, 834, 822), (822, 834, 835, 823), (823, 835, 836, 824), (824, 836, 837, 825), (825, 837, 838, 826), (826, 838, 839, 827), (827, 839, 828, 816), (828, 840, 841, 829), (829, 841, 842, 830), (830, 842, 843, 831), (831, 843, 844, 832), (832, 844, 845, 833), (833, 845, 846, 834), (834, 846, 847, 835), (835, 847, 848, 836), (836, 848, 849, 837), (837, 849, 850, 838), (838, 850, 851, 839), (839, 851, 840, 828), (840, 852, 853, 841), (841, 853, 854, 842), (842, 854, 855, 843), (843, 855, 856, 844), (844, 856, 857, 845), (845, 857, 858, 846), (846, 858, 859, 847), (847, 859, 860, 848), (848, 860, 861, 849), (849, 861, 862, 850), (850, 862, 863, 851), (851, 863, 852, 840), (852, 864, 865, 853), (853, 865, 866, 854), (854, 866, 867, 855), (855, 867, 868, 856), (856, 868, 869, 857), (857, 869, 870, 858), (858, 870, 871, 859), (859, 871, 872, 860), (860, 872, 873, 861), (861, 873, 874, 862), (862, 874, 875, 863), (863, 875, 864, 852), (864, 876, 877, 865), (865, 877, 878, 866), (866, 878, 879, 867), (867, 879, 880, 868), (868, 880, 881, 869), (869, 881, 882, 870), (870, 882, 883, 871), (871, 883, 884, 872), (872, 884, 885, 873), (873, 885, 886, 874), (874, 886, 887, 875), (875, 887, 876, 864), (876, 888, 889, 877), (877, 889, 890, 878), (878, 890, 891, 879), (879, 891, 892, 880), (880, 892, 893, 881), (881, 893, 894, 882), (882, 894, 895, 883), (883, 895, 896, 884), (884, 896, 897, 885), (885, 897, 898, 886), (886, 898, 899, 887), (887, 899, 888, 876), (888, 900, 901, 889), (889, 901, 902, 890), (890, 902, 903, 891), (891, 903, 904, 892), (892, 904, 905, 893), (893, 905, 906, 894), (894, 906, 907, 895), (895, 907, 908, 896), (896, 908, 909, 897), (897, 909, 910, 898), (898, 910, 911, 899), (899, 911, 900, 888), (900, 912, 913, 901), (901, 913, 914, 902), (902, 914, 915, 903), (903, 915, 916, 904), (904, 916, 917, 905), (905, 917, 918, 906), (906, 918, 919, 907), (907, 919, 920, 908), (908, 920, 921, 909), (909, 921, 922, 910), (910, 922, 923, 911), (911, 923, 912, 900), (912, 924, 925, 913), (913, 925, 926, 914), (914, 926, 927, 915), (915, 927, 928, 916), (916, 928, 929, 917), (917, 929, 930, 918), (918, 930, 931, 919), (919, 931, 932, 920), (920, 932, 933, 921), (921, 933, 934, 922), (922, 934, 935, 923), (923, 935, 924, 912), (924, 936, 937, 925), (925, 937, 938, 926), (926, 938, 939, 927), (927, 939, 940, 928), (928, 940, 941, 929), (929, 941, 942, 930), (930, 942, 943, 931), (931, 943, 944, 932), (932, 944, 945, 933), (933, 945, 946, 934), (934, 946, 947, 935), (935, 947, 936, 924), (936, 948, 949, 937), (937, 949, 950, 938), (938, 950, 951, 939), (939, 951, 952, 940), (940, 952, 953, 941), (941, 953, 954, 942), (942, 954, 955, 943), (943, 955, 956, 944), (944, 956, 957, 945), (945, 957, 958, 946), (946, 958, 959, 947), (947, 959, 948, 936), (948, 0, 1, 949), (949, 1, 2, 950), (950, 2, 3, 951), (951, 3, 4, 952), (952, 4, 5, 953), (953, 5, 6, 954), (954, 6, 7, 955), (955, 7, 8, 956), (956, 8, 9, 957), (957, 9, 10, 958), (958, 10, 11, 959), (959, 11, 0, 948)])
me_torus_002.polygons.foreach_set('use_smooth', [True] * 960)
me_torus_002.materials.append(mat_material_001)
me_torus_002.use_remesh_preserve_volume = False
me_torus_002.use_remesh_preserve_attributes = False
me_torus_002.use_mirror_vertex_groups = False
me_torus_002.update()
me_plane = bpy.data.meshes.new('Plane')
me_plane.from_pydata([(-1.0, -1.0, 0.0), (1.0, -1.0, 0.0), (-1.0, 1.0, 0.0), (1.0, 1.0, 0.0)], [], [(0, 1, 3, 2)])
me_plane.use_remesh_preserve_volume = False
me_plane.use_remesh_preserve_attributes = False
me_plane.use_mirror_vertex_groups = False
me_plane.update()

# ---- objects
ob_frosting = bpy.data.objects.new('frosting', me_torus_005)
ob_donut = bpy.data.objects.new('donut', me_torus_002)
ob_plane = bpy.data.objects.new('Plane', me_plane)
ob_lamp = bpy.data.objects.new('Lamp', light_lamp)
ob_camera = bpy.data.objects.new('Camera', cam_camera)

# ---- transforms, parenting, visibility, modifiers, constraints
ob_frosting.location = (-2.761, 0.07431, 0.07177)
ob_frosting.lineart.crease_threshold = 0.0
_m = ob_frosting.modifiers.new('Solidify', 'SOLIDIFY')
_m.thickness = 0.024
_m.nonmanifold_thickness_mode = 'FIXED'
_m.nonmanifold_merge_threshold = 0.0003
_m = ob_frosting.modifiers.new('Subsurf', 'SUBSURF')
_m.uv_smooth = 'PRESERVE_CORNERS'
_m.levels = 2
_m.render_levels = 4
_m.show_only_control_edges = False
ob_donut.location = (-0.9396, 0.5601, 0.2605)
ob_donut.lineart.crease_threshold = 0.0
_m = ob_donut.modifiers.new('Subsurf', 'SUBSURF')
_m.uv_smooth = 'PRESERVE_CORNERS'
_m.render_levels = 4
_m.show_only_control_edges = False
ob_plane.location = (-0.08699, -0.03527, -0.08321)
ob_plane.scale = (6.773, 6.773, 6.773)
ob_plane.lineart.crease_threshold = 0.0
ob_lamp.location = (-0.9185, 0.5223, 4.292)
ob_lamp.rotation_euler = (0.6503, 0.05522, 1.866)
ob_lamp.lock_rotations_4d = False
ob_lamp.empty_display_type = 'ARROWS'
ob_lamp.color = (0.0, 0.0, 0.0, 0.0)
ob_lamp.lineart.crease_threshold = 0.0
ob_camera.location = (7.481, -6.508, 5.344)
ob_camera.rotation_euler = (1.109, 0.0, 0.8149)
ob_camera.lock_rotations_4d = False
ob_camera.empty_display_type = 'ARROWS'
ob_camera.color = (0.0, 0.0, 0.0, 0.0)
ob_camera.display_type = 'WIRE'
ob_camera.lineart.crease_threshold = 0.0

# ---- collection membership
col_collection_1.objects.link(ob_frosting)
col_collection_1.objects.link(ob_donut)
col_collection_1.objects.link(ob_plane)
col_collection_1.objects.link(ob_lamp)
col_collection_1.objects.link(ob_camera)

# ---- scene / render settings (as saved in the file)
scene.camera = ob_camera
scene.frame_start = 1; scene.frame_end = 250; scene.frame_set(1)
scene.render.engine = 'CYCLES'
scene.render.resolution_percentage = 50
scene.render.dither_intensity = 0.0
scene.cycles.use_denoising = False
scene.cycles.samples = 128
scene.cycles.sampling_pattern = 'TABULATED_SOBOL'
scene.cycles.light_sampling_threshold = 0.0
scene.cycles.use_adaptive_sampling = False
scene.cycles.use_light_tree = False
scene.cycles.blur_glossy = 0.0
scene.cycles.sample_clamp_indirect = 0.0
scene.view_settings.view_transform = 'Standard'
bpy.context.view_layer.update()
